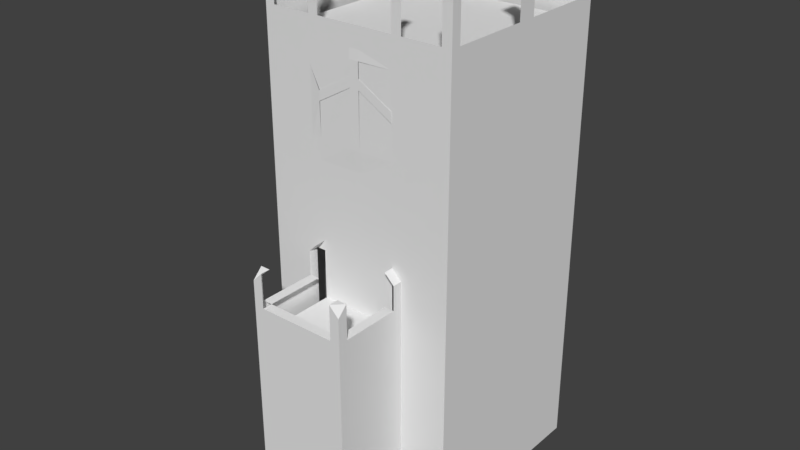 # Source: Ireland_Tower_1_Skybox.blend  (saved by Blender 2.79.0; exported with 4.5.12 LTS)
import bpy
from mathutils import Matrix  # noqa: F401  (used for matrix-valued properties, if any)

bpy.ops.wm.read_factory_settings(use_empty=True)
scene = bpy.context.scene
scene.name = 'Scene'

# ---- collections
col_collection_1 = bpy.data.collections.new('Collection 1'); scene.collection.children.link(col_collection_1)

# ---- materials (node trees are filled in below, after node groups)
mat_material = bpy.data.materials.new('Material')
mat_material.alpha_threshold = 0.0
mat_material.use_transparent_shadow = False
mat_material.roughness = 0.5
mat_material.line_color = (0.0, 0.0, 0.0, 1.0)

# ---- material node trees

# ---- world
world_world = bpy.data.worlds.new('World'); scene.world = world_world
world_world.color = (0.05088, 0.05088, 0.05088)
world_world.use_sun_shadow = False
world_world.sun_shadow_jitter_overblur = 0.0
world_world.cycles.sampling_method = 'MANUAL'

# ---- meshes
me_cube = bpy.data.meshes.new('Cube')
me_cube.from_pydata([(5.0, 8.0, -4.0), (5.0, -2.0, -4.0), (-5.0, -2.0, -4.0), (-5.0, 8.0, -4.0), (5.0, 8.0, 1.0), (5.0, -2.0, 1.0), (-5.0, -2.0, 1.0), (-5.0, 8.0, 1.0), (5.0, 7.5, -4.0), (-5.0, 7.5, -4.0), (5.0, 7.5, 1.0), (-5.0, 7.5, 1.0), (5.0, -1.5, -4.0), (5.0, -1.5, 1.0), (-5.0, -1.5, -4.0), (-5.0, -1.5, 1.0), (4.5, 8.0, -4.0), (4.5, -2.0, -4.0), (4.5, 8.0, 1.0), (4.5, -2.0, 1.0), (-4.5, 8.0, -4.0), (-4.5, -2.0, -4.0), (-4.5, 8.0, 1.0), (-4.5, -2.0, 1.0), (2.5, 8.0, -4.0), (2.5, -2.0, -4.0), (2.5, 8.0, 1.0), (2.5, -2.0, 1.0), (-2.5, 8.0, -4.0), (-2.5, -2.0, -4.0), (-2.5, 8.0, 1.0), (-2.5, -2.0, 1.0), (2.5, -2.0, 1.0), (2.5, -2.0, -4.0), (-2.5, -2.0, -4.0), (-2.5, -2.0, 1.0), (2.5, -6.0, 1.0), (2.5, -6.0, -4.0), (-2.5, -6.0, -4.0), (-2.5, -6.0, 1.0), (9.537e-07, 8.0, -4.0), (1.431e-06, 8.0, 1.0), (-2.384e-07, -6.0, -4.0), (-2.623e-06, -6.0, 1.0), (1.25, 8.0, -4.0), (1.25, 8.0, 1.0), (1.25, -6.0, -4.0), (1.25, -6.0, 1.0), (-1.25, 8.0, -4.0), (-1.25, 8.0, 1.0), (-1.25, -6.0, -4.0), (-1.25, -6.0, 1.0), (-2.5, -2.5, 1.0), (2.5, -2.5, 1.0), (2.5, -2.5, -4.0), (-2.5, -2.5, -4.0), (-2.5, -5.5, 1.0), (-2.5, -5.5, -4.0), (2.5, -5.5, 1.0), (2.5, -5.5, -4.0), (2.0, 8.0, -4.0), (2.0, 8.0, 1.0), (2.0, -6.0, -4.0), (2.0, -6.0, 1.0), (-2.0, 8.0, -4.0), (-2.0, 8.0, 1.0), (-2.0, -6.0, -4.0), (-2.0, -6.0, 1.0), (5.0, -1.5, 3.75), (5.0, -2.0, 3.75), (-4.5, 8.0, 3.75), (-5.0, 8.0, 3.75), (-4.5, -2.0, 3.75), (-5.0, -2.0, 3.75), (-5.0, 7.5, 3.75), (5.0, 8.0, 3.75), (5.0, 7.5, 3.75), (-5.0, -1.5, 3.75), (4.5, 8.0, 3.75), (4.5, -2.0, 3.75), (-2.5, 8.0, 3.75), (-2.5, -2.0, 3.75), (2.5, 8.0, 3.75), (2.5, -2.0, 3.75), (-2.0, 8.0, 3.75), (-2.5, -2.0, 3.75), (-2.0, -6.0, 3.75), (-2.5, -6.0, 3.75), (-2.5, -5.5, 3.75), (2.5, -2.5, 3.75), (2.5, -2.0, 3.75), (1.25, 8.0, 3.75), (1.431e-06, 8.0, 3.75), (2.0, 8.0, 3.75), (2.0, -6.0, 3.75), (1.25, -6.0, 3.75), (-1.25, 8.0, 3.75), (-1.25, -6.0, 3.75), (-2.5, -2.5, 3.75), (2.5, -5.5, 3.75), (2.5, -6.0, 3.75), (5.0, -1.5, 3.75), (5.0, -2.0, 3.75), (-4.5, 8.0, 3.75), (-5.0, 8.0, 3.75), (-4.5, -2.0, 3.75), (-5.0, -2.0, 3.75), (-5.0, 7.5, 3.75), (5.0, 8.0, 3.75), (5.0, 7.5, 3.75), (-5.0, -1.5, 3.75), (4.5, 8.0, 3.75), (4.5, -2.0, 3.75), (-2.5, 8.0, 3.75), (-2.5, -2.0, 3.75), (2.5, 8.0, 3.75), (2.5, -2.0, 3.75), (-2.0, 8.0, 3.75), (-2.5, -2.0, 3.75), (-2.0, -6.0, 3.75), (-2.5, -6.0, 3.75), (-2.5, -5.5, 3.75), (2.5, -2.5, 3.75), (2.5, -2.0, 3.75), (1.25, 8.0, 3.75), (1.431e-06, 8.0, 3.75), (2.0, 8.0, 3.75), (2.0, -6.0, 3.75), (1.25, -6.0, 3.75), (-1.25, 8.0, 3.75), (-1.25, -6.0, 3.75), (-2.5, -2.5, 3.75), (2.5, -5.5, 3.75), (2.5, -6.0, 3.75), (5.0, -1.5, 4.25), (5.0, -2.0, 4.25), (-4.5, 8.0, 4.25), (-5.0, 8.0, 4.25), (-4.5, -2.0, 4.25), (-5.0, -2.0, 4.25), (-5.0, 7.5, 4.25), (5.0, 8.0, 4.25), (5.0, 7.5, 4.25), (-5.0, -1.5, 4.25), (4.5, 8.0, 4.25), (4.5, -2.0, 4.25), (-2.5, 8.0, 4.25), (-2.5, -2.0, 4.25), (2.5, 8.0, 4.25), (2.5, -2.0, 4.25), (-2.0, 8.0, 4.25), (-2.5, -2.0, 4.25), (-2.0, -6.0, 4.25), (-2.5, -6.0, 4.25), (-2.5, -5.5, 4.25), (2.5, -2.5, 4.25), (2.5, -2.0, 4.25), (1.25, 8.0, 4.25), (1.431e-06, 8.0, 4.25), (2.0, 8.0, 4.25), (2.0, -6.0, 4.25), (1.25, -6.0, 4.25), (-1.25, 8.0, 4.25), (-1.25, -6.0, 4.25), (-2.5, -2.5, 4.25), (2.5, -5.5, 4.25), (2.5, -6.0, 4.25), (1.25, -6.0, 3.75), (-1.25, -6.0, 3.75), (1.25, -6.0, 4.25), (-1.25, -6.0, 4.25), (5.0, -1.5, 5.5), (5.0, -2.0, 5.5), (-4.5, 8.0, 5.5), (-5.0, 8.0, 5.5), (-4.5, -2.0, 5.5), (-5.0, -2.0, 5.5), (-5.0, 7.5, 5.5), (5.0, 8.0, 5.5), (5.0, 7.5, 5.5), (-5.0, -1.5, 5.5), (4.5, 8.0, 5.5), (4.5, -2.0, 5.5), (-2.5, 8.0, 5.5), (-2.5, -2.0, 5.5), (2.5, 8.0, 5.5), (2.5, -2.0, 5.5), (-2.0, 8.0, 5.5), (-2.5, -2.0, 5.5), (-2.0, -6.0, 5.5), (-2.5, -6.0, 5.5), (-2.5, -5.5, 5.5), (2.5, -2.5, 5.5), (2.5, -2.0, 5.5), (1.25, 8.0, 5.5), (1.431e-06, 8.0, 5.5), (2.0, 8.0, 5.5), (2.0, -6.0, 5.5), (1.25, -6.0, 5.5), (-1.25, 8.0, 5.5), (-1.25, -6.0, 5.5), (-2.5, -2.5, 5.5), (2.5, -5.5, 5.5), (2.5, -6.0, 5.5), (1.25, -6.0, 5.5), (-1.25, -6.0, 5.5), (5.0, -1.5, 6.0), (5.0, -2.0, 6.0), (-4.5, 8.0, 6.0), (-5.0, 8.0, 6.0), (-4.5, -2.0, 6.0), (-5.0, -2.0, 6.0), (-5.0, 7.5, 6.0), (5.0, 8.0, 6.0), (5.0, 7.5, 6.0), (-5.0, -1.5, 6.0), (4.5, 8.0, 6.0), (4.5, -2.0, 6.0), (-2.5, 8.0, 6.0), (-2.5, -2.0, 6.0), (2.5, 8.0, 6.0), (2.5, -2.0, 6.0), (-2.0, 8.0, 6.0), (-2.0, -2.0, 6.0), (-2.0, -2.0, 6.0), (-2.5, -2.0, 6.0), (-2.0, -6.0, 6.0), (-2.5, -6.0, 6.0), (-2.5, -5.5, 6.0), (2.5, -2.5, 6.0), (2.5, -2.0, 6.0), (1.25, 8.0, 6.0), (1.431e-06, 8.0, 6.0), (2.0, 8.0, 6.0), (2.0, -6.0, 6.0), (1.25, -6.0, 6.0), (-1.25, 8.0, 6.0), (-1.25, -6.0, 6.0), (-2.5, -2.5, 6.0), (2.5, -5.5, 6.0), (2.0, -2.5, 6.0), (2.5, -6.0, 6.0), (2.0, -5.5, 6.0), (-2.0, -5.5, 6.0), (2.0, -2.0, 6.0), (2.0, -2.0, 6.0), (-2.0, -2.5, 6.0), (1.25, -6.0, 6.0), (-1.25, -6.0, 6.0), (5.0, -1.5, 7.0), (5.0, -2.0, 7.0), (-4.5, 8.0, 7.0), (-5.0, 8.0, 7.0), (-4.5, -2.0, 7.0), (-5.0, -2.0, 7.0), (-5.0, 7.5, 7.0), (5.0, 8.0, 7.0), (5.0, 7.5, 7.0), (-5.0, -1.5, 7.0), (4.5, 8.0, 7.0), (4.5, -2.0, 7.0), (-2.5, 8.0, 7.0), (-2.5, -2.0, 7.0), (2.5, 8.0, 7.0), (2.5, -2.0, 7.0), (-2.0, 8.0, 7.0), (-2.0, -2.0, 7.0), (1.25, 8.0, 7.0), (1.431e-06, 8.0, 7.0), (2.0, 8.0, 7.0), (-1.25, 8.0, 7.0), (2.0, -2.0, 7.0), (-5.0, 1.5, -4.0), (-5.0, 4.5, -4.0), (-5.0, 1.5, -2.0), (-5.0, 4.5, 1.0), (5.0, 4.5, -4.0), (5.0, 1.5, -4.0), (5.0, 4.5, 1.0), (5.0, 1.5, 1.0), (-5.0, 1.5, 3.75), (-5.0, 4.5, 3.75), (5.0, 4.5, 3.75), (5.0, 1.5, 3.75), (-5.0, 1.5, 3.75), (-5.0, 4.5, 3.75), (5.0, 4.5, 3.75), (5.0, 1.5, 3.75), (-5.0, 1.5, 4.25), (-5.0, 4.5, 4.25), (5.0, 4.5, 4.25), (5.0, 1.5, 4.25), (-5.0, 1.5, 5.5), (-5.0, 4.5, 5.5), (5.0, 4.5, 5.5), (5.0, 1.5, 5.5), (-5.0, 1.5, 6.0), (-5.0, 4.5, 6.0), (5.0, 4.5, 6.0), (5.0, 1.5, 6.0), (-5.0, 1.5, 7.0), (-5.0, 4.5, 7.0), (5.0, 4.5, 7.0), (5.0, 1.5, 7.0), (5.0, -1.5, 7.5), (5.0, -2.0, 7.5), (-4.5, 8.0, 7.5), (-5.0, 8.0, 7.5), (-4.5, -2.0, 7.5), (-5.0, -2.0, 7.5), (-5.0, 7.5, 7.5), (5.0, 8.0, 7.5), (5.0, 7.5, 7.5), (-5.0, 4.5, 7.5), (5.0, 1.5, 7.5), (-5.0, -1.5, 7.5), (4.5, 8.0, 7.5), (4.5, -2.0, 7.5), (-2.5, 8.0, 7.5), (-2.5, -2.0, 7.5), (2.5, 8.0, 7.5), (2.5, -2.0, 7.5), (-2.0, 8.0, 7.5), (-2.0, -2.0, 7.5), (1.25, 8.0, 7.5), (1.431e-06, 8.0, 7.5), (2.0, 8.0, 7.5), (-1.25, 8.0, 7.5), (2.0, -2.0, 7.5), (-5.0, 1.5, 7.5), (5.0, 4.5, 7.5), (5.0, -1.5, 8.5), (5.0, -2.0, 8.5), (-4.5, 8.0, 8.5), (-5.0, 8.0, 8.5), (-4.5, -2.0, 8.5), (-5.0, -2.0, 8.5), (-5.0, 7.5, 8.5), (5.0, 8.0, 8.5), (5.0, 7.5, 8.5), (-5.0, 4.5, 8.5), (5.0, 1.5, 8.5), (-5.0, -1.5, 8.5), (4.5, 8.0, 8.5), (4.5, -2.0, 8.5), (-2.5, 8.0, 8.5), (-2.5, -2.0, 8.5), (2.5, 8.0, 8.5), (2.5, -2.0, 8.5), (-2.0, 8.0, 8.5), (-2.0, -2.0, 8.5), (1.25, 8.0, 8.5), (1.431e-06, 8.0, 8.5), (2.0, 8.0, 8.5), (-1.25, 8.0, 8.5), (2.0, -2.0, 8.5), (-5.0, 1.5, 8.5), (5.0, 4.5, 8.5), (5.0, -1.5, 11.25), (5.0, -2.0, 11.25), (-4.5, 8.0, 11.25), (-5.0, 8.0, 11.25), (-4.5, -2.0, 11.25), (-5.0, -2.0, 11.25), (-5.0, 7.5, 11.25), (5.0, 8.0, 11.25), (5.0, 7.5, 11.25), (-5.0, 4.5, 11.25), (5.0, 1.5, 11.25), (-5.0, -1.5, 11.25), (4.5, 8.0, 11.25), (4.5, -2.0, 11.25), (-2.5, 8.0, 11.25), (-2.5, -2.0, 11.25), (2.5, 8.0, 11.25), (2.5, -2.0, 11.25), (-2.0, 8.0, 11.25), (-2.0, -2.0, 11.25), (1.25, 8.0, 11.25), (1.431e-06, 8.0, 11.25), (2.0, 8.0, 11.25), (-1.25, 8.0, 11.25), (2.0, -2.0, 11.25), (-5.0, 1.5, 11.25), (5.0, 4.5, 11.25), (5.0, -1.5, 11.75), (5.0, -2.0, 11.75), (-4.5, 8.0, 11.75), (-5.0, 8.0, 11.75), (-4.5, -2.0, 11.75), (-5.0, -2.0, 11.75), (-5.0, 7.5, 11.75), (5.0, 8.0, 11.75), (5.0, 7.5, 11.75), (-5.0, 4.5, 11.75), (5.0, 1.5, 11.75), (-5.0, -1.5, 11.75), (4.5, 8.0, 11.75), (4.5, -2.0, 11.75), (-2.5, 8.0, 11.75), (-2.5, -2.0, 11.75), (2.5, 8.0, 11.75), (2.5, -2.0, 11.75), (-2.0, 8.0, 11.75), (-2.0, -2.0, 11.75), (1.25, 8.0, 11.75), (1.431e-06, 8.0, 11.75), (2.0, 8.0, 11.75), (-1.25, 8.0, 11.75), (2.0, -2.0, 11.75), (-5.0, 1.5, 11.75), (5.0, 4.5, 11.75), (5.0, 1.5, 11.25), (5.0, 1.5, 11.75), (-5.0, 1.5, 11.75), (-5.0, 1.5, 11.25), (5.0, -1.5, 12.5), (5.0, -2.0, 12.5), (-4.5, 8.0, 12.5), (-5.0, 8.0, 12.5), (-4.5, -2.0, 12.5), (-5.0, -2.0, 12.5), (-5.0, 7.5, 12.5), (5.0, 8.0, 12.5), (5.0, 7.5, 12.5), (-5.0, 4.5, 12.5), (5.0, 1.5, 12.5), (-5.0, -1.5, 12.5), (4.5, 8.0, 12.5), (4.5, -2.0, 12.5), (-2.5, 8.0, 12.5), (-2.5, -2.0, 12.5), (2.5, 8.0, 12.5), (2.5, -2.0, 12.5), (-2.0, 8.0, 12.5), (-2.0, -2.0, 12.5), (1.25, 8.0, 12.5), (1.431e-06, 8.0, 12.5), (2.0, 8.0, 12.5), (-1.25, 8.0, 12.5), (2.0, -2.0, 12.5), (-5.0, 1.5, 12.5), (5.0, 4.5, 12.5), (5.0, 1.5, 12.5), (-5.0, 1.5, 12.5), (5.0, -1.5, 13.0), (5.0, -2.0, 13.0), (-4.5, 8.0, 13.0), (-5.0, 8.0, 13.0), (-4.5, -2.0, 13.0), (-5.0, -2.0, 13.0), (-5.0, 7.5, 13.0), (5.0, 8.0, 13.0), (5.0, 7.5, 13.0), (-5.0, 4.5, 13.0), (5.0, 1.5, 13.0), (-5.0, -1.5, 13.0), (4.5, 8.0, 13.0), (4.5, -2.0, 13.0), (-2.5, 8.0, 13.0), (-2.5, -2.0, 13.0), (2.5, 8.0, 13.0), (2.5, -2.0, 13.0), (-2.0, 8.0, 13.0), (-2.0, -2.0, 13.0), (1.25, 8.0, 13.0), (1.431e-06, 8.0, 13.0), (2.0, 8.0, 13.0), (-1.25, 8.0, 13.0), (2.0, -2.0, 13.0), (-5.0, 1.5, 13.0), (5.0, 4.5, 13.0), (5.0, 1.5, 13.0), (-5.0, 1.5, 13.0), (5.0, -1.5, 14.0), (5.0, -2.0, 14.0), (-4.5, 8.0, 14.0), (-5.0, 8.0, 14.0), (-4.5, -2.0, 14.0), (-5.0, -2.0, 14.0), (-5.0, 7.5, 14.0), (5.0, 8.0, 14.0), (5.0, 7.5, 14.0), (-5.0, 4.5, 14.0), (5.0, 1.5, 14.0), (-5.0, -1.5, 14.0), (4.5, 8.0, 14.0), (4.5, -2.0, 14.0), (-2.5, 8.0, 14.0), (-2.5, -2.0, 14.0), (2.5, 8.0, 14.0), (2.5, -2.0, 14.0), (-2.0, 8.0, 14.0), (-2.0, -2.0, 14.0), (1.25, 8.0, 14.0), (1.431e-06, 8.0, 14.0), (2.0, 8.0, 14.0), (-1.25, 8.0, 14.0), (2.0, -2.0, 14.0), (-5.0, 1.5, 14.0), (5.0, 4.5, 14.0), (5.0, 1.5, 14.0), (-5.0, 1.5, 14.0), (0.25, -2.0, 6.0), (0.25, -2.0, 7.0), (0.25, -2.0, 7.5), (0.25, -2.0, 8.5), (0.25, -2.0, 11.25), (0.25, -2.0, 11.75), (0.25, -2.0, 12.5), (0.25, -2.0, 13.0), (0.25, -2.029, 14.0), (-0.25, -2.0, 6.0), (-0.25, -2.0, 7.0), (-0.25, -2.0, 7.5), (-0.25, -2.0, 8.5), (-0.25, -2.0, 11.25), (-0.25, -2.0, 11.75), (-0.25, -2.0, 12.5), (-0.25, -2.0, 13.0), (-0.25, -2.029, 14.0), (5.0, -1.5, 16.75), (5.0, -2.0, 16.75), (-4.5, 8.0, 16.75), (-5.0, 8.0, 16.75), (-4.5, -2.0, 16.75), (-5.0, -2.0, 16.75), (-5.0, 7.5, 16.75), (5.0, 8.0, 16.75), (5.0, 7.5, 16.75), (-5.0, 4.5, 16.75), (5.0, 1.5, 16.75), (-5.0, -1.5, 16.75), (4.5, 8.0, 16.75), (4.5, -2.0, 16.75), (-2.5, 8.0, 16.75), (-2.5, -2.0, 16.75), (2.5, 8.0, 16.75), (2.5, -2.0, 16.75), (-2.0, 8.0, 16.75), (-2.0, -2.029, 15.75), (1.25, 8.0, 16.75), (1.431e-06, 8.0, 16.75), (2.0, 8.0, 16.75), (-1.25, 8.0, 16.75), (2.0, -2.0, 16.75), (-5.0, 1.5, 16.75), (5.0, 4.5, 16.75), (5.0, 1.5, 16.75), (-5.0, 1.5, 16.75), (5.0, -1.5, 17.25), (5.0, -2.0, 17.25), (-4.5, 8.0, 17.25), (-5.0, 8.0, 17.25), (-4.5, -2.0, 17.25), (-5.0, -2.0, 17.25), (-5.0, 7.5, 17.25), (5.0, 8.0, 17.25), (5.0, 7.5, 17.25), (-5.0, 4.5, 17.25), (5.0, 1.5, 17.25), (-5.0, -1.5, 17.25), (4.5, 8.0, 17.25), (4.5, -2.0, 17.25), (-2.5, 8.0, 17.25), (-2.5, -2.0, 17.25), (2.5, 8.0, 17.25), (2.5, -2.0, 17.25), (-2.0, 8.0, 17.25), (-2.0, -2.029, 16.25), (1.25, 8.0, 17.25), (1.431e-06, 8.0, 17.25), (2.0, 8.0, 17.25), (-1.25, 8.0, 17.25), (2.0, -2.0, 17.25), (-5.0, 1.5, 17.25), (5.0, 4.5, 17.25), (5.0, 1.5, 17.25), (-5.0, 1.5, 17.25), (0.25, -2.029, 16.75), (-0.25, -2.029, 16.75), (0.25, -2.029, 17.25), (-0.25, -2.029, 17.25), (-0.25, -2.03, 17.25), (-0.25, -2.03, 16.75), (2.0, -2.03, 15.75), (2.0, -2.03, 16.25), (5.0, -1.5, 17.25), (5.0, -2.0, 17.25), (-4.5, 8.0, 17.25), (-5.0, 8.0, 17.25), (-4.5, -2.0, 17.25), (-5.0, -2.0, 17.25), (-5.0, 7.5, 17.25), (5.0, 8.0, 17.25), (5.0, 7.5, 17.25), (-5.0, 4.5, 17.25), (5.0, 1.5, 17.25), (-5.0, -1.5, 17.25), (4.5, 8.0, 17.25), (4.5, -2.0, 17.25), (-2.5, 8.0, 17.25), (-2.5, -2.0, 17.25), (2.5, 8.0, 17.25), (2.5, -2.0, 17.25), (-2.0, 8.0, 17.25), (-2.0, -2.0, 16.25), (1.25, 8.0, 17.25), (1.431e-06, 8.0, 17.25), (2.0, 8.0, 17.25), (-1.25, 8.0, 17.25), (2.0, -2.0, 17.25), (-5.0, 1.5, 17.25), (5.0, 4.5, 17.25), (5.0, 1.5, 17.25), (-5.0, 1.5, 17.25), (0.25, -2.029, 17.25), (-0.25, -2.029, 17.25), (5.0, -1.5, 18.0), (5.0, -2.0, 18.0), (-4.5, 8.0, 18.0), (-5.0, 8.0, 18.0), (-4.5, -2.0, 18.0), (-5.0, -2.0, 18.0), (-5.0, 7.5, 18.0), (5.0, 8.0, 18.0), (5.0, 7.5, 18.0), (-5.0, 4.5, 18.0), (5.0, 1.5, 18.0), (-5.0, -1.5, 18.0), (4.5, 8.0, 18.0), (4.5, -2.0, 18.0), (-2.5, 8.0, 18.0), (-2.5, -2.0, 18.0), (2.5, 8.0, 18.0), (2.5, -2.0, 18.0), (-2.0, 8.0, 18.0), (-2.0, -2.0, 18.0), (1.25, 8.0, 18.0), (1.431e-06, 8.0, 18.0), (2.0, 8.0, 18.0), (-1.25, 8.0, 18.0), (2.0, -2.0, 18.0), (-5.0, 1.5, 18.0), (5.0, 4.5, 18.0), (4.5, 4.5, 18.0), (5.0, 1.5, 18.0), (-5.0, 1.5, 18.0), (0.25, -2.029, 18.0), (-0.25, -2.029, 18.0), (5.0, -1.5, 18.5), (5.0, -2.0, 18.5), (-4.5, 8.0, 18.5), (-5.0, 8.0, 18.5), (-4.5, -2.0, 18.5), (-5.0, -2.0, 18.5), (-5.0, 7.5, 18.5), (5.0, 8.0, 18.5), (5.0, 7.5, 18.5), (-5.0, 4.5, 18.5), (4.5, 7.5, 18.5), (5.0, 1.5, 18.5), (-5.0, -1.5, 18.5), (4.5, -1.5, 18.5), (4.5, 8.0, 18.5), (4.5, -2.0, 18.5), (4.5, 1.5, 18.5), (-2.5, 8.0, 18.5), (-2.5, -2.0, 18.5), (2.5, 8.0, 18.5), (2.5, -2.0, 18.5), (-2.0, 8.0, 18.5), (-2.0, -2.0, 18.5), (1.25, 8.0, 18.5), (1.431e-06, 8.0, 18.5), (2.0, 8.0, 18.5), (-1.25, 8.0, 18.5), (2.0, -2.0, 18.5), (-5.0, 1.5, 18.5), (5.0, 4.5, 18.5), (4.5, 4.5, 18.5), (-4.5, 4.5, 18.5), (5.0, 1.5, 18.5), (-5.0, 1.5, 18.5), (-4.5, 1.5, 18.5), (0.25, -2.0, 18.5), (-0.25, -2.0, 18.5), (-0.25, -2.0, 18.0), (-0.25, -2.0, 18.5), (2.0, -2.0, 18.0), (2.0, -2.0, 18.5), (-4.5, 1.5, 18.5), (-4.5, -1.5, 18.5), (-4.5, 7.5, 18.5), (-4.5, 4.5, 18.5), (1.5, 4.0, 18.5), (1.5, 2.0, 18.5), (5.0, -1.5, 19.5), (5.0, -2.0, 19.5), (-4.5, 8.0, 19.5), (-5.0, 8.0, 19.5), (-4.5, -2.0, 19.5), (-5.0, -2.0, 19.5), (-5.0, 7.5, 19.5), (5.0, 8.0, 19.5), (5.0, 7.5, 19.5), (-5.0, 4.5, 19.5), (5.0, 1.5, 19.5), (-5.0, -1.5, 19.5), (4.5, 8.0, 19.5), (4.5, -2.0, 19.5), (-2.5, 8.0, 19.5), (-2.5, -2.0, 19.5), (2.5, 8.0, 19.5), (2.5, -2.0, 19.5), (-2.0, 8.0, 19.5), (-2.0, -2.0, 19.5), (1.25, 8.0, 19.5), (1.431e-06, 8.0, 19.5), (2.0, 8.0, 19.5), (-1.25, 8.0, 19.5), (2.0, -2.0, 19.5), (-5.0, 1.5, 19.5), (5.0, 4.5, 19.5), (5.0, 1.5, 19.5), (-5.0, 1.5, 19.5), (0.25, -2.0, 19.5), (-0.25, -2.0, 19.5), (-0.25, -2.0, 19.5), (2.0, -2.0, 19.5), (-4.5, -2.0, 22.5), (-5.0, -2.0, 22.0), (-5.0, -1.5, 22.5), (-4.5, -1.5, 22.5), (5.0, -1.5, 22.5), (5.0, -2.0, 22.0), (4.5, -1.5, 22.5), (4.5, -2.0, 22.5), (5.0, 8.0, 22.0), (5.0, 7.5, 22.5), (4.5, 7.5, 22.5), (4.5, 8.0, 22.5), (-4.5, 8.0, 22.5), (-5.0, 8.0, 22.0), (-5.0, 7.5, 22.5), (-4.5, 7.5, 22.5), (2.0, 7.5, 22.5), (2.5, 7.5, 22.5), (2.0, -1.5, 22.5), (2.5, -1.5, 22.5), (2.5, -2.0, 22.0), (2.5, 8.0, 22.0), (-2.0, 8.0, 22.0), (-2.5, 8.0, 22.0), (-2.0, -2.0, 22.0), (-2.5, -2.0, 22.0), (-2.5, -1.5, 22.5), (-2.5, 7.5, 22.5), (2.0, 8.0, 22.0), (2.0, -2.0, 22.0), (-2.0, 7.5, 22.5), (-2.0, -1.5, 22.5), (5.0, 3.5, 11.75), (5.0, 2.5, 11.75), (5.0, 2.5, 11.25), (5.0, 3.5, 11.25), (5.0, 3.5, 12.5), (5.0, 2.5, 12.5), (5.0, 3.5, 13.0), (5.0, 2.5, 13.0), (5.0, 3.5, 14.0), (5.0, 2.5, 14.0), (5.0, 3.5, 16.75), (5.0, 2.5, 16.75), (5.0, 3.5, 17.25), (5.0, 2.5, 17.25), (5.0, 3.5, 17.25), (5.0, 2.5, 17.25), (5.0, 3.5, 18.0), (5.0, 2.5, 18.0), (5.0, 3.5, 18.5), (5.0, 2.5, 18.5), (5.0, 3.5, 19.5), (5.0, 2.5, 19.5), (-5.0, 3.5, 11.25), (-5.0, 2.5, 11.25), (-5.0, 2.5, 11.75), (-5.0, 3.5, 11.75), (-5.0, 2.5, 12.5), (-5.0, 3.5, 12.5), (-5.0, 2.5, 13.0), (-5.0, 3.5, 13.0), (-5.0, 2.5, 14.0), (-5.0, 3.5, 14.0), (-5.0, 2.5, 16.75), (-5.0, 3.5, 16.75), (-5.0, 2.5, 17.25), (-5.0, 3.5, 17.25), (-5.0, 2.5, 17.25), (-5.0, 3.5, 17.25), (-5.0, 2.5, 18.0), (-5.0, 3.5, 18.0), (-5.0, 2.5, 18.5), (-5.0, 3.5, 18.5), (-4.5, 2.5, 18.5), (-4.5, 3.5, 18.5), (1.5, 2.5, 18.5), (1.5, 3.5, 18.5), (-5.0, 2.5, 19.5), (-5.0, 3.5, 19.5), (4.5, 2.5, 22.5), (4.5, 3.5, 22.5), (5.0, 3.5, 22.0), (5.0, 2.5, 22.0), (-5.0, 2.5, 22.0), (-5.0, 3.5, 22.0), (-4.5, 2.5, 22.5), (-4.5, 3.5, 22.5), (-2.0, -6.0, 9.0), (-2.5, -6.0, 8.5), (-2.5, -5.5, 9.0), (-2.0, -5.5, 9.0), (2.5, -6.0, 8.5), (2.5, -5.5, 9.0), (2.0, -5.5, 9.0), (2.0, -6.0, 9.0), (-2.0, -2.0, 9.0), (-2.5, -2.0, 8.5), (2.5, -2.5, 8.5), (2.5, -2.0, 8.5), (-2.5, -2.5, 8.5), (2.0, -2.5, 9.0), (2.0, -2.0, 9.0), (-2.0, -2.5, 9.0), (-4.904, 1.65, 8.351), (-4.904, 1.65, 8.651), (-4.604, 1.65, 8.651), (-5.104, 1.65, 8.351), (-5.104, 1.65, 8.651), (-4.404, 1.65, 8.651), (-4.904, 1.65, 8.651), (-4.904, 1.65, 8.351), (-4.604, 1.65, 8.351), (-4.604, 1.65, 8.651), (-5.104, 1.65, 8.651), (-5.104, 1.65, 8.351), (-4.404, 1.65, 8.651), (-4.904, 4.65, 8.351), (-4.604, 4.65, 8.351), (2.0, -6.0, 7.25), (1.25, -6.0, 7.25), (1.25, -5.5, 7.25), (-1.25, -5.5, 7.25), (-1.25, -6.0, 7.25), (2.5, -5.5, 7.25), (2.5, -2.5, 7.25), (2.0, -2.5, 7.25), (-2.5, -2.5, 7.25), (-2.5, -5.5, 7.25), (2.0, -5.5, 7.25), (-2.0, -5.5, 7.25), (-2.0, -6.0, 7.25), (-2.0, -2.5, 7.25), (1.25, -5.5, 7.25), (1.25, -6.0, 7.25), (-1.25, -5.5, 7.25), (-1.25, -6.0, 7.25), (3.5, 4.0, 18.5), (3.5, 2.0, 18.5), (1.5, 2.0, 18.5), (3.5, 2.0, 18.5), (-1.25, -6.0, 1.0), (-1.25, -6.0, 3.75), (2.0, -2.0, 18.0), (-2.0, -2.0, 18.0), (-0.25, -2.0, 18.0), (0.25, -2.0, 18.0), (-5.0, 1.5, 11.25), (-5.0, 4.5, 11.25), (5.0, 4.5, 11.25), (5.0, 1.5, 11.25)], [(846, 839), (835, 838), (843, 836), (840, 835), (844, 838), (837, 845), (841, 834), (841, 847), (848, 842), (645, 680)], [(47, 63, 94, 95), (12, 13, 5, 1), (21, 23, 6, 2), (9, 11, 7, 3), (22, 20, 3, 7), (273, 275, 11, 9), (0, 4, 10, 8), (2, 6, 15, 14), (277, 279, 13, 12), (65, 30, 80, 84), (67, 51, 97, 86), (4, 0, 16, 18), (1, 5, 19, 17), (30, 28, 20, 22), (29, 31, 23, 21), (15, 6, 73, 77), (17, 19, 27, 25), (18, 16, 24, 26), (278, 10, 76, 282), (23, 31, 81, 72), (65, 64, 28, 30), (30, 22, 70, 80), (66, 67, 39, 38), (59, 58, 36, 37), (56, 57, 38, 39), (46, 47, 43, 42), (36, 58, 99, 100), (45, 44, 40, 41), (61, 60, 44, 45), (58, 53, 89, 99), (63, 36, 100, 94), (62, 63, 47, 46), (42, 43, 51, 50), (61, 45, 91, 93), (41, 40, 48, 49), (35, 34, 55, 52), (33, 32, 53, 54), (41, 49, 96, 92), (52, 55, 57, 56), (54, 53, 58, 59), (35, 52, 98, 85), (49, 65, 84, 96), (45, 41, 92, 91), (37, 36, 63, 62), (274, 15, 77, 280), (26, 24, 60, 61), (10, 4, 75, 76), (50, 51, 67, 66), (27, 19, 79, 83), (49, 48, 64, 65), (4, 18, 78, 75), (19, 5, 69, 79), (39, 67, 86, 87), (56, 39, 87, 88), (5, 13, 68, 69), (53, 32, 90, 89), (26, 61, 93, 82), (22, 7, 71, 70), (6, 23, 72, 73), (52, 56, 88, 98), (7, 11, 74, 71), (18, 26, 82, 78), (122, 123, 156, 155), (121, 120, 153, 154), (112, 102, 135, 145), (120, 119, 152, 153), (127, 133, 166, 160), (108, 111, 144, 141), (110, 106, 139, 143), (115, 126, 159, 148), (286, 109, 142, 290), (284, 110, 143, 288), (109, 108, 141, 142), (117, 113, 146, 150), (133, 132, 165, 166), (104, 107, 140, 137), (164, 154, 191, 201), (139, 138, 175, 176), (136, 137, 174, 173), (149, 145, 182, 186), (165, 155, 192, 202), (135, 134, 171, 172), (144, 148, 185, 181), (151, 164, 201, 188), (170, 169, 204, 205), (158, 162, 199, 195), (161, 160, 197, 198), (152, 163, 200, 189), (124, 125, 158, 157), (113, 103, 136, 146), (129, 117, 150, 162), (126, 124, 157, 159), (105, 114, 147, 138), (119, 130, 163, 152), (128, 127, 160, 161), (125, 129, 162, 158), (118, 131, 164, 151), (111, 115, 148, 144), (102, 101, 134, 135), (132, 122, 155, 165), (116, 112, 145, 149), (103, 104, 137, 136), (106, 105, 138, 139), (131, 121, 154, 164), (167, 169, 170, 168), (138, 147, 184, 175), (176, 175, 210, 211), (173, 174, 209, 208), (186, 182, 217, 221), (202, 192, 229, 239), (172, 171, 206, 207), (181, 185, 220, 216), (188, 201, 238, 225), (195, 199, 236, 232), (198, 197, 234, 235), (189, 200, 237, 226), (175, 184, 219, 210), (196, 194, 231, 233), (199, 187, 222, 236), (183, 173, 208, 218), (137, 140, 177, 174), (166, 165, 202, 203), (150, 146, 183, 187), (142, 141, 178, 179), (288, 143, 180, 292), (290, 142, 179, 294), (148, 159, 196, 185), (143, 139, 176, 180), (141, 144, 181, 178), (160, 166, 203, 197), (153, 152, 189, 190), (145, 135, 172, 182), (154, 153, 190, 191), (155, 156, 193, 192), (157, 158, 195, 194), (146, 136, 173, 183), (162, 150, 187, 199), (159, 157, 194, 196), (296, 215, 258, 300), (210, 219, 262, 253), (214, 213, 256, 257), (233, 231, 267, 269), (218, 208, 251, 261), (222, 218, 261, 265), (209, 212, 255, 252), (236, 222, 265, 270), (211, 210, 253, 254), (227, 226, 818, 819), (208, 209, 252, 251), (231, 232, 268, 267), (226, 237, 853, 861), (238, 228, 858, 857), (234, 241, 822, 825), (221, 217, 260, 264), (207, 206, 249, 250), (201, 191, 228, 238), (174, 177, 212, 209), (203, 202, 239, 241), (187, 183, 218, 222), (179, 178, 213, 214), (205, 204, 247, 248), (292, 180, 215, 296), (294, 179, 214, 298), (185, 196, 233, 220), (180, 176, 211, 215), (178, 181, 216, 213), (197, 203, 241, 234), (190, 189, 226, 227), (182, 172, 207, 217), (191, 190, 227, 228), (192, 193, 230, 229), (194, 195, 232, 231), (240, 245, 224, 246), (242, 240, 246, 243), (260, 250, 305, 317), (267, 268, 325, 324), (256, 259, 316, 311), (270, 265, 322, 327), (258, 254, 309, 315), (249, 303, 314, 304), (220, 233, 269, 263), (298, 214, 257, 302), (503, 244, 271, 504), (232, 236, 270, 268), (215, 211, 254, 258), (213, 216, 259, 256), (217, 207, 250, 260), (216, 220, 263, 259), (206, 299, 303, 249), (263, 269, 326, 320), (302, 257, 312, 330), (255, 301, 313, 310), (171, 295, 299, 206), (177, 293, 297, 212), (212, 297, 301, 255), (134, 291, 295, 171), (314, 303, 299, 295, 294, 298, 302, 330, 357, 341), (140, 289, 293, 177), (107, 285, 289, 140), (101, 287, 291, 134), (11, 275, 281, 74), (13, 279, 283, 68), (8, 10, 278, 276), (14, 15, 274, 272), (309, 308, 335, 336), (325, 327, 354, 352), (505, 328, 355, 506), (306, 307, 334, 333), (321, 317, 344, 348), (305, 304, 331, 332), (326, 324, 351, 353), (316, 320, 347, 343), (317, 305, 332, 344), (324, 325, 352, 351), (311, 316, 343, 338), (327, 322, 349, 354), (259, 263, 320, 316), (269, 267, 324, 326), (250, 249, 304, 305), (264, 260, 317, 321), (251, 252, 307, 306), (504, 271, 328, 505), (268, 270, 327, 325), (254, 253, 308, 309), (252, 255, 310, 307), (265, 261, 318, 322), (300, 258, 315, 329), (261, 251, 306, 318), (257, 256, 311, 312), (253, 262, 319, 308), (332, 331, 358, 359), (353, 351, 378, 380), (343, 347, 374, 370), (344, 332, 359, 371), (351, 352, 379, 378), (338, 343, 370, 365), (354, 349, 376, 381), (342, 336, 363, 369), (307, 310, 337, 334), (322, 318, 345, 349), (329, 315, 342, 356), (318, 306, 333, 345), (312, 311, 338, 339), (308, 319, 346, 335), (310, 313, 340, 337), (330, 312, 339, 357), (320, 326, 353, 347), (304, 314, 341, 331), (315, 309, 336, 342), (379, 381, 408, 406), (507, 382, 409, 508), (360, 361, 388, 387), (375, 371, 398, 402), (359, 358, 385, 386), (380, 378, 405, 407), (370, 374, 401, 397), (371, 359, 386, 398), (378, 379, 406, 405), (365, 370, 397, 392), (381, 376, 403, 408), (786, 785, 415, 414), (348, 344, 371, 375), (333, 334, 361, 360), (506, 355, 382, 507), (352, 354, 381, 379), (336, 335, 362, 363), (334, 337, 364, 361), (349, 345, 372, 376), (356, 342, 369, 383), (345, 333, 360, 372), (339, 338, 365, 366), (346, 350, 377, 373), (335, 346, 373, 362), (337, 340, 367, 364), (357, 339, 366, 384), (347, 353, 380, 374), (355, 348, 375, 382), (331, 341, 368, 358), (410, 396, 427, 441), (403, 399, 430, 434), (388, 391, 422, 419), (390, 389, 420, 421), (406, 408, 439, 437), (508, 409, 440, 509), (387, 388, 419, 418), (402, 398, 429, 433), (386, 385, 416, 417), (407, 405, 436, 438), (397, 401, 432, 428), (363, 362, 389, 390), (361, 364, 391, 388), (376, 372, 399, 403), (383, 369, 396, 410), (372, 360, 387, 399), (366, 365, 392, 393), (373, 377, 404, 400), (384, 366, 393, 411), (362, 373, 400, 389), (364, 367, 394, 391), (374, 380, 407, 401), (382, 375, 402, 409), (358, 368, 395, 385), (369, 363, 390, 396), (764, 763, 413, 412), (786, 414, 444, 788), (421, 420, 449, 450), (788, 444, 473, 790), (437, 439, 468, 466), (509, 440, 469, 510), (418, 419, 448, 447), (433, 429, 458, 462), (417, 416, 445, 446), (766, 442, 471, 768), (438, 436, 465, 467), (428, 432, 461, 457), (429, 417, 446, 458), (399, 387, 418, 430), (393, 392, 423, 424), (762, 411, 442, 766), (400, 404, 435, 431), (411, 393, 424, 442), (389, 400, 431, 420), (391, 394, 425, 422), (401, 407, 438, 432), (409, 402, 433, 440), (385, 395, 426, 416), (396, 390, 421, 427), (408, 403, 434, 439), (392, 397, 428, 423), (405, 406, 437, 436), (398, 386, 417, 429), (458, 446, 475, 487), (465, 466, 495, 494), (452, 457, 486, 481), (468, 463, 492, 497), (456, 450, 479, 485), (445, 455, 484, 474), (469, 462, 491, 498), (451, 454, 483, 480), (461, 467, 496, 490), (419, 422, 451, 448), (434, 430, 459, 463), (441, 427, 456, 470), (430, 418, 447, 459), (424, 423, 452, 453), (431, 435, 464, 460), (442, 424, 453, 471), (420, 431, 460, 449), (422, 425, 454, 451), (432, 438, 467, 461), (440, 433, 462, 469), (416, 426, 455, 445), (427, 421, 450, 456), (439, 434, 463, 468), (423, 428, 457, 452), (436, 437, 466, 465), (491, 487, 534, 538), (475, 474, 521, 522), (770, 500, 547, 772), (496, 494, 541, 543), (486, 490, 537, 533), (487, 475, 522, 534), (494, 495, 542, 541), (481, 486, 533, 528), (511, 498, 873, 876), (497, 492, 539, 544), (457, 461, 490, 486), (467, 465, 494, 496), (768, 471, 500, 770), (462, 458, 487, 491), (446, 445, 474, 475), (510, 469, 498, 511), (466, 468, 497, 495), (447, 448, 477, 476), (790, 473, 502, 792), (450, 449, 478, 479), (463, 459, 488, 492), (470, 456, 485, 499), (459, 447, 476, 488), (448, 451, 480, 477), (460, 464, 493, 489), (471, 453, 482, 500), (449, 460, 489, 478), (453, 452, 481, 482), (519, 510, 511, 520), (518, 509, 510, 519), (517, 508, 509, 518), (515, 506, 507, 516), (516, 507, 508, 517), (513, 504, 505, 514), (514, 505, 506, 515), (512, 503, 504, 513), (223, 512, 513, 266), (323, 514, 515, 350), (266, 513, 514, 323), (377, 516, 517, 404), (350, 515, 516, 377), (404, 517, 518, 435), (435, 518, 519, 464), (464, 519, 520, 493), (520, 511, 579, 580), (536, 540, 569, 565), (529, 528, 557, 558), (535, 523, 552, 564), (539, 535, 564, 568), (524, 527, 556, 553), (547, 529, 558, 576), (526, 525, 554, 555), (542, 544, 573, 571), (546, 532, 561, 575), (523, 524, 553, 552), (538, 534, 563, 567), (522, 521, 550, 551), (794, 549, 578, 796), (543, 541, 570, 572), (533, 537, 566, 562), (476, 477, 524, 523), (495, 497, 544, 542), (792, 502, 549, 794), (479, 478, 525, 526), (477, 480, 527, 524), (492, 488, 535, 539), (499, 485, 532, 546), (488, 476, 523, 535), (482, 481, 528, 529), (489, 493, 540, 536), (500, 482, 529, 547), (478, 489, 536, 525), (480, 483, 530, 527), (490, 496, 543, 537), (498, 491, 538, 545), (474, 484, 531, 521), (485, 479, 526, 532), (525, 536, 565, 554), (527, 530, 559, 556), (537, 543, 572, 566), (545, 538, 567, 574), (521, 531, 560, 550), (532, 526, 555, 561), (544, 539, 568, 573), (528, 533, 562, 557), (541, 542, 571, 570), (534, 522, 551, 563), (772, 547, 576, 774), (580, 579, 581, 582), (569, 540, 584, 583), (581, 579, 585, 586), (587, 597, 628, 618), (593, 596, 627, 624), (602, 606, 637, 633), (595, 594, 625, 626), (605, 601, 632, 636), (613, 595, 626, 644), (590, 593, 624, 621), (612, 598, 629, 643), (592, 591, 622, 623), (589, 590, 621, 620), (604, 600, 631, 635), (588, 587, 618, 619), (599, 603, 634, 630), (610, 605, 636, 641), (641, 636, 671, 676), (642, 635, 670, 677), (634, 640, 675, 669), (649, 648, 685, 686), (622, 633, 668, 654), (632, 620, 652, 667), (639, 641, 676, 674), (800, 647, 683, 802), (640, 638, 673, 675), (778, 644, 679, 780), (598, 592, 623, 629), (594, 599, 630, 625), (607, 608, 639, 638), (600, 588, 619, 631), (776, 613, 644, 778), (609, 607, 638, 640), (798, 615, 647, 800), (608, 610, 641, 639), (601, 589, 620, 632), (591, 602, 633, 622), (617, 616, 648, 649), (603, 609, 640, 634), (611, 604, 635, 642), (678, 662, 708, 722), (655, 654, 701, 702), (652, 653, 700, 699), (670, 665, 710, 714), (651, 650, 697, 698), (664, 669, 713, 709), (676, 671, 715, 720), (677, 670, 714, 721), (669, 675, 719, 713), (686, 685, 726, 727), (685, 690, 729, 726), (654, 668, 712, 701), (667, 652, 699, 711), (630, 634, 669, 664), (619, 618, 650, 651), (635, 631, 665, 670), (620, 621, 653, 652), (623, 622, 654, 655), (643, 629, 662, 678), (621, 624, 656, 653), (644, 626, 658, 679), (636, 632, 667, 671), (626, 625, 657, 658), (633, 637, 672, 668), (624, 627, 659, 656), (618, 628, 661, 650), (629, 623, 655, 662), (625, 630, 664, 657), (638, 639, 674, 673), (631, 619, 651, 665), (674, 676, 720, 718), (672, 637, 687, 688), (685, 648, 689, 690), (680, 660, 693, 694), (663, 666, 691, 692), (804, 684, 696, 806), (708, 702, 731, 732), (704, 709, 741, 738), (698, 697, 734, 735), (653, 656, 703, 700), (679, 658, 705, 723), (671, 667, 711, 715), (658, 657, 704, 705), (668, 672, 716, 712), (656, 659, 706, 703), (650, 661, 707, 697), (662, 655, 702, 708), (672, 688, 728, 716), (657, 664, 709, 704), (673, 674, 718, 717), (665, 651, 698, 710), (780, 679, 723, 782), (675, 673, 717, 719), (802, 683, 725, 808), (733, 732, 731, 730), (702, 701, 730, 731), (734, 736, 737, 735), (710, 698, 735, 737), (738, 741, 740, 739), (705, 704, 738, 739), (742, 743, 744, 745), (700, 703, 744, 743), (699, 700, 743, 742), (761, 756, 755, 754), (752, 753, 757, 760), (751, 758, 746, 747), (749, 748, 759, 750), (715, 711, 753, 752), (712, 716, 754, 755), (713, 719, 758, 751), (721, 714, 750, 759), (682, 781, 783, 724), (781, 780, 782, 783), (614, 777, 779, 646), (777, 776, 778, 779), (646, 779, 781, 682), (779, 778, 780, 781), (548, 773, 775, 577), (773, 772, 774, 775), (472, 769, 771, 501), (769, 768, 770, 771), (501, 771, 773, 548), (771, 770, 772, 773), (413, 763, 767, 443), (763, 762, 766, 767), (443, 767, 769, 472), (767, 766, 768, 769), (384, 411, 762, 765), (765, 762, 763, 764), (659, 803, 809, 706), (803, 802, 808, 809), (681, 805, 807, 695), (805, 804, 806, 807), (596, 799, 801, 627), (799, 798, 800, 801), (627, 801, 803, 659), (801, 800, 802, 803), (483, 793, 795, 530), (793, 792, 794, 795), (530, 795, 797, 559), (795, 794, 796, 797), (454, 791, 793, 483), (791, 790, 792, 793), (425, 789, 791, 454), (789, 788, 790, 791), (394, 787, 789, 425), (787, 786, 788, 789), (394, 367, 784, 787), (787, 784, 785, 786), (812, 811, 810, 813), (817, 815, 814, 816), (809, 808, 814, 815), (783, 782, 812, 813), (821, 820, 819, 818), (228, 227, 819, 820), (823, 824, 825, 822), (241, 239, 823, 822), (826, 827, 830, 833), (829, 832, 831, 828), (225, 238, 830, 827), (229, 230, 829, 828), (285, 284, 288, 292, 296, 300, 329, 356, 340, 313, 301, 297, 293, 289), (280, 281, 275, 273, 272, 274), (295, 291, 287, 286, 290, 294), (283, 279, 278, 282), (276, 278, 279, 277), (859, 851, 850, 849), (862, 857, 858, 860), (855, 856, 859, 854), (852, 860, 861, 853), (864, 863, 865, 866), (248, 247, 864, 866), (235, 234, 849, 850), (239, 229, 855, 854), (867, 695, 869, 870), (680, 694, 681, 695, 867), (666, 868, 696, 684, 691), (867, 868, 666, 680), (47, 95, 872, 871), (493, 520, 875, 874), (341, 357, 879, 880), (340, 356, 877, 878)])
_uv = me_cube.uv_layers.new(name='UVMap')
_uv.uv.foreach_set('vector', [0.25, 0.8125, 0.25, 0.8125, 0.25, 0.8125, 0.25, 0.8125, 0.25, 0.8125, 0.25, 0.8125, 0.25, 0.8125, 0.25, 0.8125, 0.25, 0.8125, 0.25, 0.8125, 0.25, 0.8125, 0.25, 0.8125, 0.25, 0.8125, 0.25, 0.8125, 0.25, 0.8125, 0.25, 0.8125, 0.25, 0.8125, 0.25, 0.8125, 0.25, 0.8125, 0.25, 0.8125, 0.25, 0.8125, 0.25, 0.8125, 0.25, 0.8125, 0.25, 0.8125, 0.25, 0.8125, 0.25, 0.8125, 0.25, 0.8125, 0.25, 0.8125, 0.25, 0.8125, 0.25, 0.8125, 0.25, 0.8125, 0.25, 0.8125, 0.25, 0.8125, 0.25, 0.8125, 0.25, 0.8125, 0.25, 0.8125, 0.25, 0.8125, 0.25, 0.8125, 0.25, 0.8125, 0.25, 0.8125, 0.25, 0.8125, 0.25, 0.8125, 0.25, 0.8125, 0.25, 0.8125, 0.25, 0.8125, 0.25, 0.8125, 0.25, 0.8125, 0.25, 0.8125, 0.25, 0.8125, 0.25, 0.8125, 0.25, 0.8125, 0.25, 0.8125, 0.25, 0.8125, 0.25, 0.8125, 0.25, 0.8125, 0.25, 0.8125, 0.25, 0.8125, 0.25, 0.8125, 0.25, 0.8125, 0.25, 0.8125, 0.25, 0.8125, 0.25, 0.8125, 0.25, 0.8125, 0.25, 0.8125, 0.25, 0.8125, 0.25, 0.8125, 0.25, 0.8125, 0.25, 0.8125, 0.25, 0.8125, 0.25, 0.8125, 0.25, 0.8125, 0.25, 0.8125, 0.25, 0.8125, 0.25, 0.8125, 0.25, 0.8125, 0.25, 0.8125, 0.25, 0.8125, 0.25, 0.8125, 0.25, 0.8125, 0.25, 0.8125, 0.25, 0.8125, 0.25, 0.8125, 0.25, 0.8125, 0.25, 0.8125, 0.25, 0.8125, 0.25, 0.8125, 0.25, 0.8125, 0.25, 0.8125, 0.25, 0.8125, 0.25, 0.8125, 0.25, 0.8125, 0.25, 0.8125, 0.25, 0.8125, 0.25, 0.8125, 0.25, 0.8125, 0.25, 0.8125, 0.25, 0.8125, 0.25, 0.8125, 0.25, 0.8125, 0.25, 0.8125, 0.25, 0.8125, 0.25, 0.8125, 0.25, 0.8125, 0.25, 0.8125, 0.25, 0.8125, 0.25, 0.8125, 0.25, 0.8125, 0.25, 0.8125, 0.25, 0.8125, 0.25, 0.8125, 0.25, 0.8125, 0.25, 0.8125, 0.25, 0.8125, 0.25, 0.8125, 0.25, 0.8125, 0.25, 0.8125, 0.25, 0.8125, 0.25, 0.8125, 0.25, 0.8125, 0.25, 0.8125, 0.25, 0.8125, 0.25, 0.8125, 0.25, 0.8125, 0.25, 0.8125, 0.25, 0.8125, 0.25, 0.8125, 0.25, 0.8125, 0.25, 0.8125, 0.25, 0.8125, 0.25, 0.8125, 0.25, 0.8125, 0.25, 0.8125, 0.25, 0.8125, 0.25, 0.8125, 0.25, 0.8125, 0.25, 0.8125, 0.25, 0.8125, 0.25, 0.8125, 0.25, 0.8125, 0.25, 0.8125, 0.25, 0.8125, 0.25, 0.8125, 0.25, 0.8125, 0.25, 0.8125, 0.25, 0.8125, 0.25, 0.8125, 0.25, 0.8125, 0.25, 0.8125, 0.25, 0.8125, 0.25, 0.8125, 0.25, 0.8125, 0.25, 0.8125, 0.25, 0.8125, 0.25, 0.8125, 0.25, 0.8125, 0.25, 0.8125, 0.25, 0.8125, 0.25, 0.8125, 0.25, 0.8125, 0.25, 0.8125, 0.25, 0.8125, 0.25, 0.8125, 0.25, 0.8125, 0.25, 0.8125, 0.25, 0.8125, 0.25, 0.8125, 0.25, 0.8125, 0.25, 0.8125, 0.25, 0.8125, 0.25, 0.8125, 0.25, 0.8125, 0.25, 0.8125, 0.25, 0.8125, 0.25, 0.8125, 0.25, 0.8125, 0.25, 0.8125, 0.25, 0.8125, 0.25, 0.8125, 0.25, 0.8125, 0.25, 0.8125, 0.25, 0.8125, 0.25, 0.8125, 0.25, 0.8125, 0.25, 0.8125, 0.25, 0.8125, 0.25, 0.8125, 0.25, 0.8125, 0.25, 0.8125, 0.25, 0.8125, 0.25, 0.8125, 0.25, 0.8125, 0.25, 0.8125, 0.25, 0.8125, 0.25, 0.8125, 0.25, 0.8125, 0.25, 0.8125, 0.25, 0.8125, 0.25, 0.8125, 0.25, 0.8125, 0.25, 0.8125, 0.25, 0.8125, 0.25, 0.8125, 0.25, 0.8125, 0.25, 0.8125, 0.25, 0.8125, 0.25, 0.8125, 0.25, 0.8125, 0.25, 0.8125, 0.25, 0.8125, 0.25, 0.8125, 0.25, 0.8125, 0.25, 0.8125, 0.25, 0.8125, 0.25, 0.8125, 0.25, 0.8125, 0.25, 0.8125, 0.25, 0.8125, 0.25, 0.8125, 0.25, 0.8125, 0.25, 0.8125, 0.25, 0.8125, 0.25, 0.8125, 0.25, 0.8125, 0.25, 0.8125, 0.25, 0.8125, 0.25, 0.8125, 0.25, 0.8125, 0.25, 0.8125, 0.25, 0.8125, 0.25, 0.8125, 0.25, 0.8125, 0.25, 0.8125, 0.25, 0.8125, 0.25, 0.8125, 0.25, 0.8125, 0.25, 0.8125, 0.25, 0.8125, 0.25, 0.8125, 0.25, 0.8125, 0.25, 0.8125, 0.25, 0.8125, 0.25, 0.8125, 0.25, 0.8125, 0.25, 0.8125, 0.25, 0.8125, 0.25, 0.8125, 0.25, 0.8125, 0.25, 0.8125, 0.25, 0.8125, 0.25, 0.8125, 0.25, 0.8125, 0.25, 0.8125, 0.25, 0.8125, 0.25, 0.8125, 0.25, 0.8125, 0.25, 0.8125, 0.25, 0.8125, 0.25, 0.8125, 0.25, 0.8125, 0.25, 0.8125, 0.25, 0.8125, 0.25, 0.8125, 0.25, 0.8125, 0.25, 0.8125, 0.25, 0.8125, 0.25, 0.8125, 0.25, 0.8125, 0.25, 0.8125, 0.25, 0.8125, 0.25, 0.8125, 0.25, 0.8125, 0.25, 0.8125, 0.25, 0.8125, 0.25, 0.8125, 0.25, 0.8125, 0.25, 0.8125, 0.25, 0.8125, 0.25, 0.8125, 0.25, 0.8125, 0.25, 0.8125, 0.25, 0.8125, 0.25, 0.8125, 0.25, 0.8125, 0.25, 0.8125, 0.25, 0.8125, 0.25, 0.8125, 0.25, 0.8125, 0.25, 0.8125, 0.25, 0.8125, 0.25, 0.8125, 0.25, 0.8125, 0.25, 0.8125, 0.25, 0.8125, 0.25, 0.8125, 0.25, 0.8125, 0.25, 0.8125, 0.25, 0.8125, 0.25, 0.8125, 0.25, 0.8125, 0.25, 0.8125, 0.25, 0.8125, 0.25, 0.8125, 0.25, 0.8125, 0.25, 0.8125, 0.25, 0.8125, 0.25, 0.8125, 0.25, 0.8125, 0.25, 0.8125, 0.25, 0.8125, 0.25, 0.8125, 0.25, 0.8125, 0.25, 0.8125, 0.25, 0.8125, 0.25, 0.8125, 0.25, 0.8125, 0.25, 0.8125, 0.25, 0.8125, 0.25, 0.8125, 0.25, 0.8125, 0.25, 0.8125, 0.25, 0.8125, 0.25, 0.8125, 0.25, 0.8125, 0.25, 0.8125, 0.25, 0.8125, 0.25, 0.8125, 0.25, 0.8125, 0.25, 0.8125, 0.25, 0.8125, 0.25, 0.8125, 0.25, 0.8125, 0.25, 0.8125, 0.25, 0.8125, 0.25, 0.8125, 0.25, 0.8125, 0.25, 0.8125, 0.25, 0.8125, 0.25, 0.8125, 0.25, 0.8125, 0.25, 0.8125, 0.25, 0.8125, 0.25, 0.8125, 0.25, 0.8125, 0.25, 0.8125, 0.25, 0.8125, 0.25, 0.8125, 0.25, 0.8125, 0.25, 0.8125, 0.25, 0.8125, 0.25, 0.8125, 0.25, 0.8125, 0.25, 0.8125, 0.25, 0.8125, 0.25, 0.8125, 0.25, 0.8125, 0.25, 0.8125, 0.25, 0.8125, 0.25, 0.8125, 0.25, 0.8125, 0.25, 0.8125, 0.25, 0.8125, 0.25, 0.8125, 0.25, 0.8125, 0.25, 0.8125, 0.25, 0.8125, 0.25, 0.8125, 0.25, 0.8125, 0.25, 0.8125, 0.25, 0.8125, 0.25, 0.8125, 0.25, 0.8125, 0.25, 0.8125, 0.25, 0.8125, 0.25, 0.8125, 0.25, 0.8125, 0.25, 0.8125, 0.25, 0.8125, 0.25, 0.8125, 0.25, 0.8125, 0.25, 0.8125, 0.25, 0.8125, 0.25, 0.8125, 0.25, 0.8125, 0.25, 0.8125, 0.25, 0.8125, 0.25, 0.8125, 0.25, 0.8125, 0.25, 0.8125, 0.25, 0.8125, 0.25, 0.8125, 0.25, 0.8125, 0.25, 0.8125, 0.25, 0.8125, 0.25, 0.8125, 0.25, 0.8125, 0.25, 0.8125, 0.25, 0.8125, 0.25, 0.8125, 0.25, 0.8125, 0.25, 0.8125, 0.25, 0.8125, 0.25, 0.8125, 0.25, 0.8125, 0.25, 0.8125, 0.25, 0.8125, 0.25, 0.8125, 0.25, 0.8125, 0.25, 0.8125, 0.25, 0.8125, 0.25, 0.8125, 0.25, 0.8125, 0.25, 0.8125, 0.25, 0.8125, 0.25, 0.8125, 0.25, 0.8125, 0.25, 0.8125, 0.25, 0.8125, 0.25, 0.8125, 0.25, 0.8125, 0.25, 0.8125, 0.25, 0.8125, 0.25, 0.8125, 0.25, 0.8125, 0.25, 0.8125, 0.25, 0.8125, 0.25, 0.8125, 0.25, 0.8125, 0.25, 0.8125, 0.25, 0.8125, 0.25, 0.8125, 0.25, 0.8125, 0.25, 0.8125, 0.25, 0.8125, 0.25, 0.8125, 0.25, 0.8125, 0.25, 0.8125, 0.25, 0.8125, 0.25, 0.8125, 0.25, 0.8125, 0.25, 0.8125, 0.25, 0.8125, 0.25, 0.8125, 0.25, 0.8125, 0.25, 0.8125, 0.25, 0.8125, 0.25, 0.8125, 0.25, 0.8125, 0.25, 0.8125, 0.25, 0.8125, 0.25, 0.8125, 0.25, 0.8125, 0.25, 0.8125, 0.25, 0.8125, 0.25, 0.8125, 0.25, 0.8125, 0.25, 0.8125, 0.25, 0.8125, 0.25, 0.8125, 0.25, 0.8125, 0.25, 0.8125, 0.25, 0.8125, 0.25, 0.8125, 0.25, 0.8125, 0.25, 0.8125, 0.25, 0.8125, 0.25, 0.8125, 0.25, 0.8125, 0.25, 0.8125, 0.25, 0.8125, 0.25, 0.8125, 0.25, 0.8125, 0.25, 0.8125, 0.25, 0.8125, 0.25, 0.8125, 0.25, 0.8125, 0.25, 0.8125, 0.25, 0.8125, 0.25, 0.8125, 0.25, 0.8125, 0.25, 0.8125, 0.25, 0.8125, 0.25, 0.8125, 0.25, 0.8125, 0.25, 0.8125, 0.25, 0.8125, 0.25, 0.8125, 0.25, 0.8125, 0.25, 0.8125, 0.25, 0.8125, 0.25, 0.8125, 0.25, 0.8125, 0.25, 0.8125, 0.25, 0.8125, 0.25, 0.8125, 0.25, 0.8125, 0.25, 0.8125, 0.25, 0.8125, 0.25, 0.8125, 0.25, 0.8125, 0.25, 0.8125, 0.25, 0.8125, 0.25, 0.8125, 0.25, 0.8125, 0.25, 0.8125, 0.25, 0.8125, 0.25, 0.8125, 0.25, 0.8125, 0.25, 0.8125, 0.25, 0.8125, 0.25, 0.8125, 0.25, 0.8125, 0.25, 0.8125, 0.25, 0.8125, 0.25, 0.8125, 0.25, 0.8125, 0.25, 0.8125, 0.25, 0.8125, 0.25, 0.8125, 0.25, 0.8125, 0.25, 0.8125, 0.25, 0.8125, 0.25, 0.8125, 0.25, 0.8125, 0.25, 0.8125, 0.25, 0.8125, 0.25, 0.8125, 0.25, 0.8125, 0.25, 0.8125, 0.25, 0.8125, 0.25, 0.8125, 0.25, 0.8125, 0.25, 0.8125, 0.25, 0.8125, 0.25, 0.8125, 0.25, 0.8125, 0.25, 0.8125, 0.25, 0.8125, 0.25, 0.8125, 0.25, 0.8125, 0.25, 0.8125, 0.25, 0.8125, 0.25, 0.8125, 0.25, 0.8125, 0.25, 0.8125, 0.25, 0.8125, 0.25, 0.8125, 0.25, 0.8125, 0.25, 0.8125, 0.25, 0.8125, 0.25, 0.8125, 0.25, 0.8125, 0.25, 0.8125, 0.25, 0.8125, 0.25, 0.8125, 0.25, 0.8125, 0.25, 0.8125, 0.25, 0.8125, 0.25, 0.8125, 0.25, 0.8125, 0.25, 0.8125, 0.25, 0.8125, 0.25, 0.8125, 0.25, 0.8125, 0.25, 0.8125, 0.25, 0.8125, 0.25, 0.8125, 0.25, 0.8125, 0.25, 0.8125, 0.25, 0.8125, 0.25, 0.8125, 0.25, 0.8125, 0.25, 0.8125, 0.25, 0.8125, 0.25, 0.8125, 0.25, 0.8125, 0.25, 0.8125, 0.25, 0.8125, 0.25, 0.8125, 0.25, 0.8125, 0.25, 0.8125, 0.25, 0.8125, 0.25, 0.8125, 0.25, 0.8125, 0.25, 0.8125, 0.25, 0.8125, 0.25, 0.8125, 0.25, 0.8125, 0.25, 0.8125, 0.25, 0.8125, 0.25, 0.8125, 0.25, 0.8125, 0.25, 0.8125, 0.25, 0.8125, 0.25, 0.8125, 0.25, 0.8125, 0.25, 0.8125, 0.25, 0.8125, 0.25, 0.8125, 0.25, 0.8125, 0.25, 0.8125, 0.25, 0.8125, 0.25, 0.8125, 0.25, 0.8125, 0.25, 0.8125, 0.25, 0.8125, 0.25, 0.8125, 0.25, 0.8125, 0.25, 0.8125, 0.25, 0.8125, 0.25, 0.8125, 0.25, 0.8125, 0.25, 0.8125, 0.25, 0.8125, 0.25, 0.8125, 0.25, 0.8125, 0.25, 0.8125, 0.25, 0.8125, 0.25, 0.8125, 0.25, 0.8125, 0.25, 0.8125, 0.25, 0.8125, 0.25, 0.8125, 0.25, 0.8125, 0.25, 0.8125, 0.25, 0.8125, 0.25, 0.8125, 0.25, 0.8125, 0.25, 0.8125, 0.25, 0.8125, 0.25, 0.8125, 0.25, 0.8125, 0.25, 0.8125, 0.25, 0.8125, 0.25, 0.8125, 0.25, 0.8125, 0.25, 0.8125, 0.25, 0.8125, 0.25, 0.8125, 0.25, 0.8125, 0.25, 0.8125, 0.25, 0.8125, 0.25, 0.8125, 0.25, 0.8125, 0.25, 0.8125, 0.25, 0.8125, 0.25, 0.8125, 0.25, 0.8125, 0.25, 0.8125, 0.25, 0.8125, 0.25, 0.8125, 0.25, 0.8125, 0.25, 0.8125, 0.25, 0.8125, 0.25, 0.8125, 0.25, 0.8125, 0.25, 0.8125, 0.25, 0.8125, 0.25, 0.8125, 0.25, 0.8125, 0.25, 0.8125, 0.25, 0.8125, 0.25, 0.8125, 0.25, 0.8125, 0.25, 0.8125, 0.25, 0.8125, 0.25, 0.8125, 0.25, 0.8125, 0.25, 0.8125, 0.25, 0.8125, 0.25, 0.8125, 0.25, 0.8125, 0.25, 0.8125, 0.25, 0.8125, 0.25, 0.8125, 0.25, 0.8125, 0.25, 0.8125, 0.25, 0.8125, 0.25, 0.8125, 0.25, 0.8125, 0.25, 0.8125, 0.25, 0.8125, 0.25, 0.8125, 0.25, 0.8125, 0.25, 0.8125, 0.25, 0.8125, 0.25, 0.8125, 0.25, 0.8125, 0.25, 0.8125, 0.25, 0.8125, 0.25, 0.8125, 0.25, 0.8125, 0.25, 0.8125, 0.25, 0.8125, 0.25, 0.8125, 0.25, 0.8125, 0.25, 0.8125, 0.25, 0.8125, 0.25, 0.8125, 0.25, 0.8125, 0.25, 0.8125, 0.25, 0.8125, 0.25, 0.8125, 0.25, 0.8125, 0.25, 0.8125, 0.25, 0.8125, 0.25, 0.8125, 0.25, 0.8125, 0.25, 0.8125, 0.25, 0.8125, 0.25, 0.8125, 0.25, 0.8125, 0.25, 0.8125, 0.25, 0.8125, 0.25, 0.8125, 0.25, 0.8125, 0.25, 0.8125, 0.25, 0.8125, 0.25, 0.8125, 0.25, 0.8125, 0.25, 0.8125, 0.25, 0.8125, 0.25, 0.8125, 0.25, 0.8125, 0.25, 0.8125, 0.25, 0.8125, 0.25, 0.8125, 0.25, 0.8125, 0.25, 0.8125, 0.25, 0.8125, 0.25, 0.8125, 0.25, 0.8125, 0.25, 0.8125, 0.25, 0.8125, 0.25, 0.8125, 0.25, 0.8125, 0.25, 0.8125, 0.25, 0.8125, 0.25, 0.8125, 0.25, 0.8125, 0.25, 0.8125, 0.25, 0.8125, 0.25, 0.8125, 0.25, 0.8125, 0.25, 0.8125, 0.25, 0.8125, 0.25, 0.8125, 0.25, 0.8125, 0.25, 0.8125, 0.25, 0.8125, 0.25, 0.8125, 0.25, 0.8125, 0.25, 0.8125, 0.25, 0.8125, 0.25, 0.8125, 0.25, 0.8125, 0.25, 0.8125, 0.25, 0.8125, 0.25, 0.8125, 0.25, 0.8125, 0.25, 0.8125, 0.25, 0.8125, 0.25, 0.8125, 0.25, 0.8125, 0.25, 0.8125, 0.25, 0.8125, 0.25, 0.8125, 0.25, 0.8125, 0.25, 0.8125, 0.25, 0.8125, 0.25, 0.8125, 0.25, 0.8125, 0.25, 0.8125, 0.25, 0.8125, 0.25, 0.8125, 0.25, 0.8125, 0.25, 0.8125, 0.25, 0.8125, 0.25, 0.8125, 0.25, 0.8125, 0.25, 0.8125, 0.25, 0.8125, 0.25, 0.8125, 0.25, 0.8125, 0.25, 0.8125, 0.25, 0.8125, 0.25, 0.8125, 0.25, 0.8125, 0.25, 0.8125, 0.25, 0.8125, 0.25, 0.8125, 0.25, 0.8125, 0.25, 0.8125, 0.25, 0.8125, 0.25, 0.8125, 0.25, 0.8125, 0.25, 0.8125, 0.25, 0.8125, 0.25, 0.8125, 0.25, 0.8125, 0.25, 0.8125, 0.25, 0.8125, 0.25, 0.8125, 0.25, 0.8125, 0.25, 0.8125, 0.25, 0.8125, 0.25, 0.8125, 0.25, 0.8125, 0.25, 0.8125, 0.25, 0.8125, 0.25, 0.8125, 0.25, 0.8125, 0.25, 0.8125, 0.25, 0.8125, 0.25, 0.8125, 0.25, 0.8125, 0.25, 0.8125, 0.25, 0.8125, 0.25, 0.8125, 0.25, 0.8125, 0.25, 0.8125, 0.25, 0.8125, 0.25, 0.8125, 0.25, 0.8125, 0.25, 0.8125, 0.25, 0.8125, 0.25, 0.8125, 0.25, 0.8125, 0.25, 0.8125, 0.25, 0.8125, 0.25, 0.8125, 0.25, 0.8125, 0.25, 0.8125, 0.25, 0.8125, 0.25, 0.8125, 0.25, 0.8125, 0.25, 0.8125, 0.25, 0.8125, 0.25, 0.8125, 0.25, 0.8125, 0.25, 0.8125, 0.25, 0.8125, 0.25, 0.8125, 0.25, 0.8125, 0.25, 0.8125, 0.25, 0.8125, 0.25, 0.8125, 0.25, 0.8125, 0.25, 0.8125, 0.25, 0.8125, 0.25, 0.8125, 0.25, 0.8125, 0.25, 0.8125, 0.25, 0.8125, 0.25, 0.8125, 0.25, 0.8125, 0.25, 0.8125, 0.25, 0.8125, 0.25, 0.8125, 0.25, 0.8125, 0.25, 0.8125, 0.25, 0.8125, 0.25, 0.8125, 0.25, 0.8125, 0.25, 0.8125, 0.25, 0.8125, 0.25, 0.8125, 0.25, 0.8125, 0.25, 0.8125, 0.25, 0.8125, 0.25, 0.8125, 0.25, 0.8125, 0.25, 0.8125, 0.25, 0.8125, 0.25, 0.8125, 0.25, 0.8125, 0.25, 0.8125, 0.25, 0.8125, 0.25, 0.8125, 0.25, 0.8125, 0.25, 0.8125, 0.25, 0.8125, 0.25, 0.8125, 0.25, 0.8125, 0.25, 0.8125, 0.25, 0.8125, 0.25, 0.8125, 0.25, 0.8125, 0.25, 0.8125, 0.25, 0.8125, 0.25, 0.8125, 0.25, 0.8125, 0.25, 0.8125, 0.25, 0.8125, 0.25, 0.8125, 0.25, 0.8125, 0.25, 0.8125, 0.25, 0.8125, 0.25, 0.8125, 0.25, 0.8125, 0.25, 0.8125, 0.25, 0.8125, 0.25, 0.8125, 0.25, 0.8125, 0.25, 0.8125, 0.25, 0.8125, 0.25, 0.8125, 0.25, 0.8125, 0.25, 0.8125, 0.25, 0.8125, 0.25, 0.8125, 0.25, 0.8125, 0.25, 0.8125, 0.25, 0.8125, 0.25, 0.8125, 0.25, 0.8125, 0.25, 0.8125, 0.25, 0.8125, 0.25, 0.8125, 0.25, 0.8125, 0.25, 0.8125, 0.25, 0.8125, 0.25, 0.8125, 0.25, 0.8125, 0.25, 0.8125, 0.25, 0.8125, 0.25, 0.8125, 0.25, 0.8125, 0.25, 0.8125, 0.25, 0.8125, 0.25, 0.8125, 0.25, 0.8125, 0.25, 0.8125, 0.25, 0.8125, 0.25, 0.8125, 0.25, 0.8125, 0.25, 0.8125, 0.25, 0.8125, 0.25, 0.8125, 0.25, 0.8125, 0.25, 0.8125, 0.25, 0.8125, 0.25, 0.8125, 0.25, 0.8125, 0.25, 0.8125, 0.25, 0.8125, 0.25, 0.8125, 0.25, 0.8125, 0.25, 0.8125, 0.25, 0.8125, 0.25, 0.8125, 0.25, 0.8125, 0.25, 0.8125, 0.25, 0.8125, 0.25, 0.8125, 0.25, 0.8125, 0.25, 0.8125, 0.25, 0.8125, 0.25, 0.8125, 0.25, 0.8125, 0.25, 0.8125, 0.25, 0.8125, 0.25, 0.8125, 0.25, 0.8125, 0.25, 0.8125, 0.25, 0.8125, 0.25, 0.8125, 0.25, 0.8125, 0.25, 0.8125, 0.25, 0.8125, 0.25, 0.8125, 0.25, 0.8125, 0.25, 0.8125, 0.25, 0.8125, 0.25, 0.8125, 0.25, 0.8125, 0.25, 0.8125, 0.25, 0.8125, 0.25, 0.8125, 0.25, 0.8125, 0.25, 0.8125, 0.25, 0.8125, 0.25, 0.8125, 0.25, 0.8125, 0.25, 0.8125, 0.25, 0.8125, 0.25, 0.8125, 0.25, 0.8125, 0.25, 0.8125, 0.25, 0.8125, 0.25, 0.8125, 0.25, 0.8125, 0.25, 0.8125, 0.25, 0.8125, 0.25, 0.8125, 0.25, 0.8125, 0.25, 0.8125, 0.25, 0.8125, 0.25, 0.8125, 0.25, 0.8125, 0.25, 0.8125, 0.25, 0.8125, 0.25, 0.8125, 0.25, 0.8125, 0.25, 0.8125, 0.25, 0.8125, 0.25, 0.8125, 0.25, 0.8125, 0.25, 0.8125, 0.25, 0.8125, 0.25, 0.8125, 0.25, 0.8125, 0.25, 0.8125, 0.25, 0.8125, 0.25, 0.8125, 0.25, 0.8125, 0.25, 0.8125, 0.25, 0.8125, 0.25, 0.8125, 0.25, 0.8125, 0.25, 0.8125, 0.25, 0.8125, 0.25, 0.8125, 0.25, 0.8125, 0.25, 0.8125, 0.25, 0.8125, 0.25, 0.8125, 0.25, 0.8125, 0.25, 0.8125, 0.25, 0.8125, 0.25, 0.8125, 0.25, 0.8125, 0.25, 0.8125, 0.25, 0.8125, 0.25, 0.8125, 0.25, 0.8125, 0.25, 0.8125, 0.25, 0.8125, 0.25, 0.8125, 0.25, 0.8125, 0.25, 0.8125, 0.25, 0.8125, 0.25, 0.8125, 0.25, 0.8125, 0.25, 0.8125, 0.25, 0.8125, 0.25, 0.8125, 0.25, 0.8125, 0.25, 0.8125, 0.25, 0.8125, 0.25, 0.8125, 0.25, 0.8125, 0.25, 0.8125, 0.25, 0.8125, 0.25, 0.8125, 0.25, 0.8125, 0.25, 0.8125, 0.25, 0.8125, 0.25, 0.8125, 0.25, 0.8125, 0.25, 0.8125, 0.25, 0.8125, 0.25, 0.8125, 0.25, 0.8125, 0.25, 0.8125, 0.25, 0.8125, 0.25, 0.8125, 0.25, 0.8125, 0.25, 0.8125, 0.25, 0.8125, 0.25, 0.8125, 0.25, 0.8125, 0.25, 0.8125, 0.25, 0.8125, 0.25, 0.8125, 0.25, 0.8125, 0.25, 0.8125, 0.25, 0.8125, 0.25, 0.8125, 0.25, 0.8125, 0.25, 0.8125, 0.25, 0.8125, 0.25, 0.8125, 0.25, 0.8125, 0.25, 0.8125, 0.25, 0.8125, 0.25, 0.8125, 0.25, 0.8125, 0.25, 0.8125, 0.25, 0.8125, 0.25, 0.8125, 0.25, 0.8125, 0.25, 0.8125, 0.25, 0.8125, 0.25, 0.8125, 0.25, 0.8125, 0.25, 0.8125, 0.25, 0.8125, 0.25, 0.8125, 0.25, 0.8125, 0.25, 0.8125, 0.25, 0.8125, 0.25, 0.8125, 0.25, 0.8125, 0.25, 0.8125, 0.25, 0.8125, 0.25, 0.8125, 0.25, 0.8125, 0.25, 0.8125, 0.25, 0.8125, 0.25, 0.8125, 0.25, 0.8125, 0.25, 0.8125, 0.25, 0.8125, 0.25, 0.8125, 0.25, 0.8125, 0.25, 0.8125, 0.25, 0.8125, 0.25, 0.8125, 0.25, 0.8125, 0.25, 0.8125, 0.25, 0.8125, 0.25, 0.8125, 0.25, 0.8125, 0.25, 0.8125, 0.25, 0.8125, 0.25, 0.8125, 0.25, 0.8125, 0.25, 0.8125, 0.25, 0.8125, 0.25, 0.8125, 0.25, 0.8125, 0.25, 0.8125, 0.25, 0.8125, 0.25, 0.8125, 0.25, 0.8125, 0.25, 0.8125, 0.25, 0.8125, 0.25, 0.8125, 0.25, 0.8125, 0.25, 0.8125, 0.25, 0.8125, 0.25, 0.8125, 0.25, 0.8125, 0.25, 0.8125, 0.25, 0.8125, 0.25, 0.8125, 0.25, 0.8125, 0.25, 0.8125, 0.25, 0.8125, 0.25, 0.8125, 0.25, 0.8125, 0.25, 0.8125, 0.25, 0.8125, 0.25, 0.8125, 0.25, 0.8125, 0.25, 0.8125, 0.25, 0.8125, 0.25, 0.8125, 0.25, 0.8125, 0.25, 0.8125, 0.25, 0.8125, 0.25, 0.8125, 0.25, 0.8125, 0.25, 0.8125, 0.25, 0.8125, 0.25, 0.8125, 0.25, 0.8125, 0.25, 0.8125, 0.25, 0.8125, 0.25, 0.8125, 0.25, 0.8125, 0.25, 0.8125, 0.25, 0.8125, 0.25, 0.8125, 0.25, 0.8125, 0.25, 0.8125, 0.25, 0.8125, 0.25, 0.8125, 0.25, 0.8125, 0.25, 0.8125, 0.25, 0.8125, 0.25, 0.8125, 0.25, 0.8125, 0.25, 0.8125, 0.25, 0.8125, 0.25, 0.8125, 0.25, 0.8125, 0.25, 0.8125, 0.25, 0.8125, 0.25, 0.8125, 0.25, 0.8125, 0.25, 0.8125, 0.25, 0.8125, 0.25, 0.8125, 0.25, 0.8125, 0.25, 0.8125, 0.25, 0.8125, 0.25, 0.8125, 0.25, 0.8125, 0.25, 0.8125, 0.25, 0.8125, 0.25, 0.8125, 0.25, 0.8125, 0.25, 0.8125, 0.25, 0.8125, 0.25, 0.8125, 0.25, 0.8125, 0.25, 0.8125, 0.25, 0.8125, 0.25, 0.8125, 0.25, 0.8125, 0.25, 0.8125, 0.25, 0.8125, 0.25, 0.8125, 0.25, 0.8125, 0.25, 0.8125, 0.25, 0.8125, 0.25, 0.8125, 0.25, 0.8125, 0.25, 0.8125, 0.25, 0.8125, 0.25, 0.8125, 0.25, 0.8125, 0.25, 0.8125, 0.25, 0.8125, 0.25, 0.8125, 0.25, 0.8125, 0.25, 0.8125, 0.25, 0.8125, 0.25, 0.8125, 0.25, 0.8125, 0.25, 0.8125, 0.25, 0.8125, 0.25, 0.8125, 0.25, 0.8125, 0.25, 0.8125, 0.25, 0.8125, 0.25, 0.8125, 0.25, 0.8125, 0.25, 0.8125, 0.25, 0.8125, 0.25, 0.8125, 0.25, 0.8125, 0.25, 0.8125, 0.25, 0.8125, 0.25, 0.8125, 0.25, 0.8125, 0.25, 0.8125, 0.25, 0.8125, 0.25, 0.8125, 0.25, 0.8125, 0.25, 0.8125, 0.25, 0.8125, 0.25, 0.8125, 0.25, 0.8125, 0.25, 0.8125, 0.25, 0.8125, 0.25, 0.8125, 0.25, 0.8125, 0.25, 0.8125, 0.25, 0.8125, 0.25, 0.8125, 0.25, 0.8125, 0.25, 0.8125, 0.25, 0.8125, 0.25, 0.8125, 0.25, 0.8125, 0.25, 0.8125, 0.25, 0.8125, 0.25, 0.8125, 0.25, 0.8125, 0.25, 0.8125, 0.25, 0.8125, 0.25, 0.8125, 0.25, 0.8125, 0.25, 0.8125, 0.25, 0.8125, 0.25, 0.8125, 0.25, 0.8125, 0.25, 0.8125, 0.25, 0.8125, 0.25, 0.8125, 0.25, 0.8125, 0.25, 0.8125, 0.25, 0.8125, 0.25, 0.8125, 0.25, 0.8125, 0.25, 0.8125, 0.25, 0.8125, 0.25, 0.8125, 0.25, 0.8125, 0.25, 0.8125, 0.25, 0.8125, 0.25, 0.8125, 0.25, 0.8125, 0.25, 0.8125, 0.25, 0.8125, 0.25, 0.8125, 0.25, 0.8125, 0.25, 0.8125, 0.25, 0.8125, 0.25, 0.8125, 0.25, 0.8125, 0.25, 0.8125, 0.25, 0.8125, 0.25, 0.8125, 0.25, 0.8125, 0.25, 0.8125, 0.25, 0.8125, 0.25, 0.8125, 0.25, 0.8125, 0.25, 0.8125, 0.25, 0.8125, 0.25, 0.8125, 0.25, 0.8125, 0.25, 0.8125, 0.25, 0.8125, 0.25, 0.8125, 0.25, 0.8125, 0.25, 0.8125, 0.25, 0.8125, 0.25, 0.8125, 0.25, 0.8125, 0.25, 0.8125, 0.25, 0.8125, 0.25, 0.8125, 0.25, 0.8125, 0.25, 0.8125, 0.25, 0.8125, 0.25, 0.8125, 0.25, 0.8125, 0.25, 0.8125, 0.25, 0.8125, 0.25, 0.8125, 0.25, 0.8125, 0.25, 0.8125, 0.25, 0.8125, 0.25, 0.8125, 0.25, 0.8125, 0.25, 0.8125, 0.25, 0.8125, 0.25, 0.8125, 0.25, 0.8125, 0.25, 0.8125, 0.25, 0.8125, 0.25, 0.8125, 0.25, 0.8125, 0.25, 0.8125, 0.25, 0.8125, 0.25, 0.8125, 0.25, 0.8125, 0.25, 0.8125, 0.25, 0.8125, 0.25, 0.8125, 0.25, 0.8125, 0.25, 0.8125, 0.25, 0.8125, 0.25, 0.8125, 0.25, 0.8125, 0.25, 0.8125, 0.25, 0.8125, 0.25, 0.8125, 0.25, 0.8125, 0.25, 0.8125, 0.25, 0.8125, 0.25, 0.8125, 0.25, 0.8125, 0.25, 0.8125, 0.25, 0.8125, 0.25, 0.8125, 0.25, 0.8125, 0.25, 0.8125, 0.25, 0.8125, 0.25, 0.8125, 0.25, 0.8125, 0.25, 0.8125, 0.25, 0.8125, 0.25, 0.8125, 0.25, 0.8125, 0.25, 0.8125, 0.25, 0.8125, 0.25, 0.8125, 0.25, 0.8125, 0.25, 0.8125, 0.25, 0.8125, 0.25, 0.8125, 0.25, 0.8125, 0.25, 0.8125, 0.25, 0.8125, 0.25, 0.8125, 0.25, 0.8125, 0.25, 0.8125, 0.25, 0.8125, 0.25, 0.8125, 0.25, 0.8125, 0.25, 0.8125, 0.25, 0.8125, 0.25, 0.8125, 0.25, 0.8125, 0.25, 0.8125, 0.25, 0.8125, 0.25, 0.8125, 0.25, 0.8125, 0.25, 0.8125, 0.25, 0.8125, 0.25, 0.8125, 0.25, 0.8125, 0.25, 0.8125, 0.25, 0.8125, 0.25, 0.8125, 0.25, 0.8125, 0.25, 0.8125, 0.25, 0.8125, 0.25, 0.8125, 0.25, 0.8125, 0.25, 0.8125, 0.25, 0.8125, 0.25, 0.8125, 0.25, 0.8125, 0.25, 0.8125, 0.25, 0.8125, 0.25, 0.8125, 0.25, 0.8125, 0.25, 0.8125, 0.25, 0.8125, 0.25, 0.8125, 0.25, 0.8125, 0.25, 0.8125, 0.25, 0.8125, 0.25, 0.8125, 0.25, 0.8125, 0.25, 0.8125, 0.25, 0.8125, 0.25, 0.8125, 0.25, 0.8125, 0.25, 0.8125, 0.25, 0.8125, 0.25, 0.8125, 0.25, 0.8125, 0.25, 0.8125, 0.25, 0.8125, 0.25, 0.8125, 0.25, 0.8125, 0.25, 0.8125, 0.25, 0.8125, 0.25, 0.8125, 0.25, 0.8125, 0.25, 0.8125, 0.25, 0.8125, 0.25, 0.8125, 0.25, 0.8125, 0.25, 0.8125, 0.25, 0.8125, 0.25, 0.8125, 0.25, 0.8125, 0.25, 0.8125, 0.25, 0.8125, 0.25, 0.8125, 0.25, 0.8125, 0.25, 0.8125, 0.25, 0.8125, 0.25, 0.8125, 0.25, 0.8125, 0.25, 0.8125, 0.25, 0.8125, 0.25, 0.8125, 0.25, 0.8125, 0.25, 0.8125, 0.25, 0.8125, 0.25, 0.8125, 0.25, 0.8125, 0.25, 0.8125, 0.25, 0.8125, 0.25, 0.8125, 0.25, 0.8125, 0.25, 0.8125, 0.25, 0.8125, 0.25, 0.8125, 0.25, 0.8125, 0.25, 0.8125, 0.25, 0.8125, 0.25, 0.8125, 0.25, 0.8125, 0.25, 0.8125, 0.25, 0.8125, 0.25, 0.8125, 0.25, 0.8125, 0.25, 0.8125, 0.25, 0.8125, 0.25, 0.8125, 0.25, 0.8125, 0.25, 0.8125, 0.25, 0.8125, 0.25, 0.8125, 0.25, 0.8125, 0.25, 0.8125, 0.25, 0.8125, 0.25, 0.8125, 0.25, 0.8125, 0.25, 0.8125, 0.25, 0.8125, 0.25, 0.8125, 0.25, 0.8125, 0.25, 0.8125, 0.25, 0.8125, 0.25, 0.8125, 0.25, 0.8125, 0.25, 0.8125, 0.25, 0.8125, 0.25, 0.8125, 0.25, 0.8125, 0.25, 0.8125, 0.25, 0.8125, 0.25, 0.8125, 0.25, 0.8125, 0.25, 0.8125, 0.25, 0.8125, 0.25, 0.8125, 0.25, 0.8125, 0.25, 0.8125, 0.25, 0.8125, 0.25, 0.8125, 0.25, 0.8125, 0.25, 0.8125, 0.25, 0.8125, 0.25, 0.8125, 0.25, 0.8125, 0.25, 0.8125, 0.25, 0.8125, 0.25, 0.8125, 0.25, 0.8125, 0.25, 0.8125, 0.25, 0.8125, 0.25, 0.8125, 0.25, 0.8125, 0.25, 0.8125, 0.25, 0.8125, 0.25, 0.8125, 0.25, 0.8125, 0.25, 0.8125, 0.25, 0.8125, 0.25, 0.8125, 0.25, 0.8125, 0.25, 0.8125, 0.25, 0.8125, 0.25, 0.8125, 0.25, 0.8125, 0.25, 0.8125, 0.25, 0.8125, 0.25, 0.8125, 0.25, 0.8125, 0.25, 0.8125, 0.25, 0.8125, 0.25, 0.8125, 0.25, 0.8125, 0.25, 0.8125, 0.25, 0.8125, 0.25, 0.8125, 0.25, 0.8125, 0.25, 0.8125, 0.25, 0.8125, 0.25, 0.8125, 0.25, 0.8125, 0.25, 0.8125, 0.25, 0.8125, 0.25, 0.8125, 0.25, 0.8125, 0.25, 0.8125, 0.25, 0.8125, 0.25, 0.8125, 0.25, 0.8125, 0.25, 0.8125, 0.25, 0.8125, 0.25, 0.8125, 0.25, 0.8125, 0.25, 0.8125, 0.25, 0.8125, 0.25, 0.8125, 0.25, 0.8125, 0.25, 0.8125, 0.25, 0.8125, 0.25, 0.8125, 0.25, 0.8125, 0.25, 0.8125, 0.25, 0.8125, 0.25, 0.8125, 0.25, 0.8125, 0.25, 0.8125, 0.25, 0.8125, 0.25, 0.8125, 0.25, 0.8125, 0.25, 0.8125, 0.25, 0.8125, 0.25, 0.8125, 0.25, 0.8125, 0.25, 0.8125, 0.25, 0.8125, 0.25, 0.8125, 0.25, 0.8125, 0.25, 0.8125, 0.25, 0.8125, 0.25, 0.8125, 0.25, 0.8125, 0.25, 0.8125, 0.25, 0.8125, 0.25, 0.8125, 0.75, 0.5, 0.75, 0.5, 0.75, 0.5, 0.75, 0.5, 0.25, 0.8125, 0.25, 0.8125, 0.25, 0.8125, 0.25, 0.8125, 0.25, 0.8125, 0.25, 0.8125, 0.25, 0.8125, 0.25, 0.8125, 0.25, 0.8125, 0.25, 0.8125, 0.25, 0.8125, 0.25, 0.8125, 0.25, 0.8125, 0.25, 0.8125, 0.25, 0.8125, 0.25, 0.8125, 0.25, 0.8125, 0.25, 0.8125, 0.25, 0.8125, 0.25, 0.8125, 0.25, 0.8125, 0.25, 0.8125, 0.25, 0.8125, 0.25, 0.8125, 0.25, 0.8125, 0.25, 0.8125, 0.25, 0.8125, 0.25, 0.8125, 0.25, 0.8125, 0.25, 0.8125, 0.25, 0.8125, 0.25, 0.8125, 0.25, 0.8125, 0.25, 0.8125, 0.25, 0.8125, 0.25, 0.8125, 0.25, 0.8125, 0.25, 0.8125, 0.25, 0.8125, 0.25, 0.8125, 0.25, 0.8125, 0.25, 0.8125, 0.25, 0.8125, 0.25, 0.8125, 0.25, 0.8125, 0.25, 0.8125, 0.25, 0.8125, 0.25, 0.8125, 0.25, 0.8125, 0.25, 0.8125, 0.25, 0.8125, 0.25, 0.8125, 0.25, 0.8125, 0.25, 0.8125, 0.25, 0.8125, 0.25, 0.8125, 0.25, 0.8125, 0.25, 0.8125, 0.25, 0.8125, 0.25, 0.8125, 0.25, 0.8125, 0.25, 0.8125, 0.25, 0.8125, 0.25, 0.8125, 0.25, 0.8125, 0.25, 0.8125, 0.25, 0.8125, 0.25, 0.8125, 0.25, 0.8125, 0.25, 0.8125, 0.25, 0.8125, 0.25, 0.8125, 0.25, 0.8125, 0.25, 0.8125, 0.25, 0.8125, 0.25, 0.8125, 0.25, 0.8125, 0.25, 0.8125, 0.25, 0.8125, 0.25, 0.8125, 0.25, 0.8125, 0.25, 0.8125, 0.25, 0.8125, 0.25, 0.8125, 0.25, 0.8125, 0.25, 0.8125, 0.25, 0.8125, 0.25, 0.8125, 0.25, 0.8125, 0.25, 0.8125, 0.25, 0.8125, 0.25, 0.8125, 0.25, 0.8125, 0.25, 0.8125, 0.25, 0.8125, 0.25, 0.8125, 0.25, 0.8125, 0.25, 0.8125, 0.25, 0.8125, 0.25, 0.8125, 0.25, 0.8125, 0.25, 0.8125, 0.25, 0.8125, 0.25, 0.8125, 0.25, 0.8125, 0.25, 0.8125, 0.25, 0.8125, 0.25, 0.8125, 0.25, 0.8125, 0.25, 0.8125, 0.25, 0.8125, 0.25, 0.8125, 0.25, 0.8125, 0.25, 0.8125, 0.25, 0.8125, 0.25, 0.8125, 0.25, 0.8125, 0.25, 0.8125, 0.25, 0.8125, 0.25, 0.8125, 0.25, 0.8125, 0.25, 0.8125, 0.25, 0.8125, 0.25, 0.8125, 0.25, 0.8125, 0.25, 0.8125, 0.25, 0.8125, 0.25, 0.8125, 0.25, 0.8125, 0.25, 0.8125, 0.25, 0.8125, 0.25, 0.8125, 0.25, 0.8125, 0.25, 0.8125, 0.25, 0.8125, 0.25, 0.8125, 0.25, 0.8125, 0.25, 0.8125, 0.25, 0.8125, 0.25, 0.8125, 0.25, 0.8125, 0.25, 0.8125, 0.25, 0.8125, 0.25, 0.8125, 0.25, 0.8125, 0.25, 0.8125, 0.25, 0.8125, 0.25, 0.8125, 0.25, 0.8125, 0.25, 0.8125, 0.25, 0.8125, 0.25, 0.8125, 0.25, 0.8125, 0.25, 0.8125, 0.25, 0.8125, 0.25, 0.8125, 0.25, 0.8125, 0.25, 0.8125, 0.25, 0.8125, 0.25, 0.8125, 0.25, 0.8125, 0.25, 0.8125, 0.25, 0.8125, 0.25, 0.8125, 0.25, 0.8125, 0.25, 0.8125, 0.25, 0.8125, 0.25, 0.8125, 0.25, 0.8125, 0.25, 0.8125, 0.25, 0.8125, 0.25, 0.8125, 0.75, 0.5, 0.75, 0.5, 0.75, 0.5, 0.75, 0.5, 0.75, 0.5, 0.75, 0.5, 0.75, 0.5, 0.75, 0.5, 0.75, 0.5, 0.75, 0.5, 0.75, 0.5, 0.75, 0.5, 0.25, 0.8125, 0.25, 0.8125, 0.25, 0.8125, 0.25, 0.8125, 0.25, 0.8125, 0.25, 0.8125, 0.25, 0.8125, 0.25, 0.8125, 0.25, 0.8125, 0.25, 0.8125, 0.25, 0.8125, 0.25, 0.8125, 0.25, 0.8125, 0.25, 0.8125, 0.25, 0.8125, 0.25, 0.8125, 0.25, 0.8125, 0.25, 0.8125, 0.25, 0.8125, 0.25, 0.8125, 0.25, 0.8125, 0.25, 0.8125, 0.25, 0.8125, 0.25, 0.8125, 0.25, 0.8125, 0.25, 0.8125, 0.25, 0.8125, 0.25, 0.8125, 0.25, 0.8125, 0.25, 0.8125, 0.25, 0.8125, 0.25, 0.8125, 0.25, 0.8125, 0.25, 0.8125, 0.25, 0.8125, 0.25, 0.8125, 0.25, 0.8125, 0.25, 0.8125, 0.25, 0.8125, 0.25, 0.8125, 0.25, 0.8125, 0.25, 0.8125, 0.25, 0.8125, 0.25, 0.8125, 0.25, 0.8125, 0.25, 0.8125, 0.25, 0.8125, 0.25, 0.8125, 0.25, 0.8125, 0.25, 0.8125, 0.25, 0.8125, 0.25, 0.8125, 0.25, 0.8125, 0.25, 0.8125, 0.25, 0.8125, 0.25, 0.8125, 0.25, 0.8125, 0.25, 0.8125, 0.25, 0.8125, 0.25, 0.8125, 0.25, 0.8125, 0.25, 0.8125, 0.25, 0.8125, 0.25, 0.8125, 0.25, 0.8125, 0.25, 0.8125, 0.25, 0.8125, 0.25, 0.8125, 0.25, 0.8125, 0.25, 0.8125, 0.25, 0.8125, 0.25, 0.8125, 0.25, 0.8125, 0.25, 0.8125, 0.25, 0.8125, 0.25, 0.8125, 0.25, 0.8125, 0.25, 0.8125, 0.25, 0.8125, 0.25, 0.8125, 0.25, 0.8125, 0.25, 0.8125, 0.25, 0.8125, 0.25, 0.8125, 0.25, 0.8125, 0.25, 0.8125, 0.25, 0.8125, 0.25, 0.8125, 0.25, 0.8125, 0.25, 0.8125, 0.25, 0.8125, 0.25, 0.8125, 0.25, 0.8125, 0.25, 0.8125, 0.25, 0.8125, 0.25, 0.8125, 0.25, 0.8125, 0.25, 0.8125, 0.25, 0.8125, 0.25, 0.8125, 0.25, 0.8125, 0.25, 0.8125, 0.25, 0.8125, 0.25, 0.8125, 0.25, 0.8125, 0.25, 0.8125, 0.25, 0.8125, 0.25, 0.8125, 0.25, 0.8125, 0.25, 0.8125, 0.25, 0.8125, 0.25, 0.8125, 0.25, 0.8125, 0.25, 0.8125, 0.25, 0.8125, 0.25, 0.8125, 0.25, 0.8125, 0.25, 0.8125, 0.25, 0.8125, 0.25, 0.8125, 0.25, 0.8125, 0.25, 0.8125, 0.25, 0.8125, 0.25, 0.8125, 0.25, 0.8125, 0.25, 0.8125, 0.25, 0.8125, 0.25, 0.8125, 0.25, 0.8125, 0.25, 0.8125, 0.25, 0.8125, 0.25, 0.8125, 0.25, 0.8125, 0.25, 0.8125, 0.25, 0.8125, 0.25, 0.8125, 0.75, 0.5, 0.75, 0.5, 0.75, 0.5, 0.75, 0.5, 0.25, 0.8125, 0.25, 0.8125, 0.25, 0.8125, 0.25, 0.8125, 0.25, 0.8125, 0.25, 0.8125, 0.25, 0.8125, 0.25, 0.8125, 0.25, 0.8125, 0.25, 0.8125, 0.25, 0.8125, 0.25, 0.8125, 0.25, 0.8125, 0.25, 0.8125, 0.25, 0.8125, 0.25, 0.8125, 0.25, 0.8125, 0.25, 0.8125, 0.25, 0.8125, 0.25, 0.8125, 0.25, 0.8125, 0.25, 0.8125, 0.25, 0.8125, 0.25, 0.8125, 0.25, 0.8125, 0.25, 0.8125, 0.25, 0.8125, 0.25, 0.8125, 0.25, 0.8125, 0.25, 0.8125, 0.25, 0.8125, 0.25, 0.8125, 0.25, 0.8125, 0.25, 0.8125, 0.25, 0.8125, 0.25, 0.8125, 0.25, 0.8125, 0.25, 0.8125, 0.25, 0.8125, 0.25, 0.8125, 0.25, 0.8125, 0.25, 0.8125, 0.25, 0.8125, 0.25, 0.8125, 0.25, 0.8125, 0.25, 0.8125, 0.25, 0.8125, 0.25, 0.8125, 0.25, 0.8125, 0.25, 0.8125, 0.25, 0.8125, 0.25, 0.8125, 0.25, 0.8125, 0.25, 0.8125, 0.25, 0.8125, 0.25, 0.8125, 0.25, 0.8125, 0.25, 0.8125, 0.25, 0.8125, 0.25, 0.8125, 0.25, 0.8125, 0.25, 0.8125, 0.25, 0.8125, 0.25, 0.8125, 0.25, 0.8125, 0.25, 0.8125, 0.25, 0.8125, 0.25, 0.8125, 0.25, 0.8125, 0.25, 0.8125, 0.25, 0.8125, 0.25, 0.8125, 0.25, 0.8125, 0.25, 0.8125, 0.25, 0.8125, 0.25, 0.8125, 0.25, 0.8125, 0.25, 0.8125, 0.25, 0.8125, 0.25, 0.8125, 0.25, 0.8125, 0.25, 0.8125, 0.25, 0.8125, 0.25, 0.8125, 0.25, 0.8125, 0.25, 0.8125, 0.25, 0.8125, 0.25, 0.8125, 0.25, 0.8125, 0.25, 0.8125, 0.25, 0.8125, 0.25, 0.8125, 0.25, 0.8125, 0.25, 0.8125, 0.25, 0.8125, 0.25, 0.8125, 0.25, 0.8125, 0.25, 0.8125, 0.25, 0.8125, 0.25, 0.8125, 0.25, 0.8125, 0.25, 0.8125, 0.25, 0.8125, 0.25, 0.8125, 0.25, 0.8125, 0.25, 0.8125, 0.25, 0.8125, 0.25, 0.8125, 0.25, 0.8125, 0.25, 0.8125, 0.25, 0.8125, 0.25, 0.8125, 0.25, 0.8125, 0.25, 0.8125, 0.25, 0.8125, 0.25, 0.8125, 0.25, 0.8125, 0.25, 0.8125, 0.25, 0.8125, 0.25, 0.8125, 0.25, 0.8125, 0.25, 0.8125, 0.25, 0.8125, 0.25, 0.8125, 0.25, 0.8125, 0.25, 0.8125, 0.25, 0.8125, 0.25, 0.8125, 0.25, 0.8125, 0.25, 0.8125, 0.25, 0.8125, 0.25, 0.8125, 0.25, 0.8125, 0.25, 0.8125, 0.25, 0.8125, 0.25, 0.8125, 0.25, 0.8125, 0.25, 0.8125, 0.25, 0.8125, 0.25, 0.8125, 0.25, 0.8125, 0.25, 0.8125, 0.25, 0.8125, 0.25, 0.8125, 0.25, 0.8125, 0.25, 0.8125, 0.25, 0.8125, 0.25, 0.8125, 0.25, 0.8125, 0.25, 0.8125, 0.25, 0.8125, 0.25, 0.8125, 0.25, 0.8125, 0.25, 0.8125, 0.25, 0.8125, 0.25, 0.8125, 0.25, 0.8125, 0.25, 0.8125, 0.25, 0.8125, 0.25, 0.8125, 0.25, 0.8125, 0.25, 0.8125, 0.25, 0.8125, 0.25, 0.8125, 0.25, 0.8125, 0.25, 0.8125, 0.25, 0.8125, 0.25, 0.8125, 0.25, 0.8125, 0.25, 0.8125, 0.25, 0.8125, 0.25, 0.8125, 0.25, 0.8125, 0.25, 0.8125, 0.25, 0.8125, 0.25, 0.8125, 0.25, 0.8125, 0.25, 0.8125, 0.25, 0.8125, 0.25, 0.8125, 0.25, 0.8125, 0.25, 0.8125, 0.25, 0.8125, 0.25, 0.8125, 0.25, 0.8125, 0.25, 0.8125, 0.25, 0.8125, 0.25, 0.8125, 0.25, 0.8125, 0.25, 0.8125, 0.25, 0.8125, 0.25, 0.8125, 0.25, 0.8125, 0.25, 0.8125, 0.25, 0.8125, 0.25, 0.8125, 0.25, 0.8125, 0.25, 0.8125, 0.25, 0.8125, 0.25, 0.8125, 0.25, 0.8125, 0.25, 0.8125, 0.25, 0.8125, 0.25, 0.8125, 0.25, 0.8125, 0.25, 0.8125, 0.25, 0.8125, 0.25, 0.8125, 0.25, 0.8125, 0.25, 0.8125, 0.25, 0.8125, 0.25, 0.8125, 0.25, 0.8125, 0.25, 0.8125, 0.25, 0.8125, 0.25, 0.8125, 0.25, 0.8125, 0.25, 0.8125, 0.25, 0.8125, 0.25, 0.8125, 0.25, 0.8125, 0.25, 0.8125, 0.25, 0.8125, 0.25, 0.8125, 0.25, 0.8125, 0.25, 0.8125, 0.25, 0.8125, 0.25, 0.8125, 0.25, 0.8125, 0.25, 0.8125, 0.25, 0.8125, 0.25, 0.8125, 0.25, 0.8125, 0.25, 0.8125, 0.25, 0.8125, 0.25, 0.8125, 0.25, 0.8125, 0.25, 0.8125, 0.25, 0.8125, 0.25, 0.8125, 0.25, 0.8125, 0.25, 0.8125, 0.25, 0.8125, 0.25, 0.8125, 0.25, 0.8125, 0.25, 0.8125, 0.25, 0.8125, 0.25, 0.8125, 0.25, 0.8125, 0.25, 0.8125, 0.25, 0.8125, 0.25, 0.8125, 0.25, 0.8125, 0.25, 0.8125, 0.25, 0.8125, 0.25, 0.8125, 0.25, 0.8125, 0.25, 0.8125, 0.25, 0.8125, 0.25, 0.8125, 0.25, 0.8125, 0.25, 0.8125, 0.25, 0.8125, 0.25, 0.8125, 0.25, 0.8125, 0.25, 0.8125, 0.25, 0.8125, 0.25, 0.8125, 0.25, 0.8125, 0.25, 0.8125, 0.25, 0.8125, 0.25, 0.8125, 0.25, 0.8125, 0.25, 0.8125, 0.25, 0.8125, 0.25, 0.8125, 0.25, 0.8125, 0.25, 0.8125, 0.25, 0.8125, 0.25, 0.8125, 0.25, 0.8125, 0.25, 0.8125, 0.25, 0.8125, 0.25, 0.8125, 0.25, 0.8125, 0.25, 0.8125, 0.25, 0.8125, 0.25, 0.8125, 0.25, 0.8125, 0.25, 0.8125, 0.25, 0.8125, 0.25, 0.8125, 0.25, 0.8125, 0.25, 0.8125, 0.25, 0.8125, 0.25, 0.8125, 0.25, 0.8125, 0.25, 0.8125, 0.25, 0.8125, 0.25, 0.8125, 0.25, 0.8125, 0.25, 0.8125, 0.25, 0.8125, 0.25, 0.8125, 0.25, 0.8125, 0.25, 0.8125, 0.25, 0.8125, 0.25, 0.8125, 0.25, 0.8125, 0.25, 0.8125, 0.25, 0.8125, 0.25, 0.8125, 0.25, 0.8125, 0.25, 0.8125, 0.25, 0.8125, 0.25, 0.8125, 0.25, 0.8125, 0.25, 0.8125, 0.25, 0.8125, 0.25, 0.8125, 0.25, 0.8125, 0.25, 0.8125, 0.25, 0.8125, 0.25, 0.8125, 0.25, 0.8125, 0.25, 0.8125, 0.25, 0.8125, 0.25, 0.8125, 0.25, 0.8125, 0.25, 0.8125, 0.25, 0.8125, 0.25, 0.8125, 0.25, 0.8125, 0.25, 0.8125, 0.25, 0.8125, 0.25, 0.8125, 0.25, 0.8125, 0.25, 0.8125, 0.25, 0.8125, 0.25, 0.8125, 0.25, 0.8125, 0.25, 0.8125, 0.25, 0.8125, 0.25, 0.8125, 0.25, 0.8125, 0.25, 0.8125, 0.25, 0.8125, 0.25, 0.8125, 0.25, 0.8125, 0.25, 0.8125, 0.25, 0.8125, 0.25, 0.8125, 0.25, 0.8125, 0.25, 0.8125, 0.25, 0.8125, 0.25, 0.8125, 0.25, 0.8125, 0.25, 0.8125, 0.25, 0.8125, 0.25, 0.8125, 0.25, 0.8125, 0.25, 0.8125, 0.25, 0.8125, 0.25, 0.8125, 0.25, 0.8125, 0.25, 0.8125, 0.25, 0.8125, 0.25, 0.8125, 0.25, 0.8125, 0.25, 0.8125, 0.25, 0.8125, 0.25, 0.8125, 0.25, 0.8125, 0.25, 0.8125, 0.25, 0.8125, 0.25, 0.8125, 0.25, 0.8125, 0.25, 0.8125, 0.25, 0.8125, 0.25, 0.8125, 0.25, 0.8125, 0.25, 0.8125, 0.25, 0.8125, 0.25, 0.8125, 0.25, 0.8125, 0.25, 0.8125, 0.25, 0.8125, 0.25, 0.8125, 0.25, 0.8125, 0.25, 0.8125, 0.25, 0.8125, 0.25, 0.8125, 0.25, 0.8125, 0.25, 0.8125, 0.25, 0.8125, 0.25, 0.8125, 0.25, 0.8125, 0.25, 0.8125, 0.25, 0.8125, 0.25, 0.8125, 0.25, 0.8125, 0.25, 0.8125, 0.25, 0.8125, 0.25, 0.8125, 0.25, 0.8125, 0.25, 0.8125, 0.25, 0.8125, 0.25, 0.8125, 0.25, 0.8125, 0.25, 0.8125, 0.25, 0.8125, 0.25, 0.8125, 0.25, 0.8125, 0.25, 0.8125, 0.25, 0.8125, 0.25, 0.8125, 0.25, 0.8125, 0.25, 0.8125, 0.25, 0.8125, 0.25, 0.8125, 0.25, 0.8125, 0.25, 0.8125, 0.25, 0.8125, 0.25, 0.8125, 0.25, 0.8125, 0.25, 0.8125, 0.25, 0.8125, 0.25, 0.8125, 0.25, 0.8125, 0.25, 0.8125, 0.25, 0.8125, 0.25, 0.8125, 0.25, 0.8125, 0.25, 0.8125, 0.25, 0.8125, 0.25, 0.8125, 0.25, 0.8125, 0.25, 0.8125, 0.25, 0.8125, 0.25, 0.8125, 0.25, 0.8125, 0.25, 0.8125, 0.25, 0.8125, 0.25, 0.8125, 0.25, 0.8125, 0.25, 0.8125, 0.25, 0.8125, 0.25, 0.8125, 0.25, 0.8125, 0.25, 0.8125, 0.25, 0.8125, 0.25, 0.8125, 0.25, 0.8125, 0.25, 0.8125, 0.25, 0.8125, 0.25, 0.8125, 0.25, 0.8125, 0.25, 0.8125, 0.25, 0.8125, 0.25, 0.8125, 0.25, 0.8125, 0.25, 0.8125, 0.25, 0.8125, 0.25, 0.8125, 0.25, 0.8125, 0.25, 0.8125, 0.25, 0.8125, 0.25, 0.8125, 0.25, 0.8125, 0.25, 0.8125, 0.25, 0.8125, 0.25, 0.8125, 0.25, 0.8125, 0.25, 0.8125, 0.25, 0.8125, 0.25, 0.8125, 0.25, 0.8125, 0.25, 0.8125, 0.25, 0.8125, 0.25, 0.8125, 0.25, 0.8125, 0.25, 0.8125, 0.25, 0.8125, 0.25, 0.8125, 0.25, 0.8125, 0.25, 0.8125, 0.25, 0.8125, 0.25, 0.8125, 0.25, 0.8125, 0.25, 0.8125, 0.25, 0.8125, 0.25, 0.8125, 0.25, 0.8125, 0.25, 0.8125, 0.25, 0.8125, 0.25, 0.8125, 0.25, 0.8125, 0.25, 0.8125, 0.25, 0.8125, 0.25, 0.8125, 0.25, 0.8125, 0.25, 0.8125, 0.25, 0.8125, 0.25, 0.8125, 0.25, 0.8125, 0.25, 0.8125, 0.25, 0.8125, 0.25, 0.8125, 0.25, 0.8125, 0.25, 0.8125, 0.25, 0.8125, 0.25, 0.8125, 0.25, 0.8125, 0.25, 0.8125, 0.25, 0.8125, 0.25, 0.8125, 0.25, 0.8125, 0.25, 0.8125, 0.25, 0.8125, 0.25, 0.8125, 0.25, 0.8125, 0.25, 0.8125, 0.25, 0.8125, 0.25, 0.8125, 0.25, 0.8125, 0.25, 0.8125, 0.25, 0.8125, 0.25, 0.8125, 0.25, 0.8125, 0.25, 0.8125, 0.25, 0.8125, 0.25, 0.8125, 0.25, 0.8125, 0.25, 0.8125, 0.25, 0.8125, 0.25, 0.8125, 0.25, 0.8125, 0.25, 0.8125, 0.25, 0.8125, 0.25, 0.8125, 0.25, 0.8125, 0.25, 0.8125, 0.25, 0.8125, 0.25, 0.8125, 0.25, 0.8125, 0.25, 0.8125, 0.25, 0.8125, 0.25, 0.8125, 0.25, 0.8125, 0.25, 0.8125, 0.25, 0.8125, 0.25, 0.8125, 0.25, 0.8125, 0.25, 0.8125, 0.25, 0.8125, 0.25, 0.8125, 0.25, 0.8125, 0.25, 0.8125, 0.25, 0.8125, 0.25, 0.8125, 0.25, 0.8125, 0.25, 0.8125, 0.25, 0.8125, 0.25, 0.8125, 0.25, 0.8125, 0.25, 0.8125, 0.25, 0.8125, 0.25, 0.8125, 0.25, 0.8125, 0.25, 0.8125, 0.25, 0.8125, 0.25, 0.8125, 0.25, 0.8125, 0.25, 0.8125, 0.25, 0.8125, 0.25, 0.8125, 0.25, 0.8125, 0.25, 0.8125, 0.25, 0.8125, 0.25, 0.8125, 0.25, 0.8125, 0.25, 0.8125, 0.25, 0.8125, 0.25, 0.8125, 0.25, 0.8125, 0.25, 0.8125, 0.25, 0.8125, 0.25, 0.8125, 0.25, 0.8125, 0.25, 0.8125, 0.25, 0.8125, 0.25, 0.8125])
me_cube.materials.append(mat_material)
me_cube.use_remesh_preserve_volume = False
me_cube.use_remesh_preserve_attributes = False
me_cube.use_mirror_vertex_groups = False
me_cube.update()

# ---- objects
ob_tower = bpy.data.objects.new('Tower', me_cube)

# ---- transforms, parenting, visibility, modifiers, constraints
ob_tower.location = (0.0, 0.0, 0.0)
ob_tower.lock_rotations_4d = False
ob_tower.empty_display_type = 'ARROWS'
ob_tower.lineart.crease_threshold = 0.0

# ---- collection membership
col_collection_1.objects.link(ob_tower)

# ---- scene / render settings (as saved in the file)
scene.frame_start = 1; scene.frame_end = 250; scene.frame_set(1)
scene.render.engine = 'BLENDER_EEVEE_NEXT'
scene.render.resolution_percentage = 50
scene.render.dither_intensity = 0.0
scene.cycles.use_denoising = False
scene.cycles.samples = 128
scene.cycles.sampling_pattern = 'TABULATED_SOBOL'
scene.cycles.light_sampling_threshold = 0.0
scene.cycles.use_adaptive_sampling = False
scene.cycles.use_light_tree = False
scene.cycles.blur_glossy = 0.0
scene.cycles.sample_clamp_indirect = 0.0
scene.view_settings.view_transform = 'Standard'
bpy.context.view_layer.update()

# ---- added for rendering (the .blend has no active camera and no usable light): camera, sun
cam_auto = bpy.data.cameras.new('AutoCamera')
cam_auto.lens = 50.0
cam_auto.sensor_width = 36.0
cam_auto.clip_end = 1000.0
ob_auto_camera = bpy.data.objects.new('AutoCamera', cam_auto)
scene.collection.objects.link(ob_auto_camera)
ob_auto_camera.location = (29.2111, -34.1159, 32.6606)
ob_auto_camera.rotation_euler = (1.09748, -7.21219e-08, 0.694738)
scene.camera = ob_auto_camera
light_auto_sun = bpy.data.lights.new('AutoSun', 'SUN')
light_auto_sun.energy = 3.0
light_auto_sun.angle = 0.0523599
ob_auto_sun = bpy.data.objects.new('AutoSun', light_auto_sun)
scene.collection.objects.link(ob_auto_sun)
ob_auto_sun.rotation_euler = (0.872665, 0.174533, 0.523599)
bpy.context.view_layer.update()

